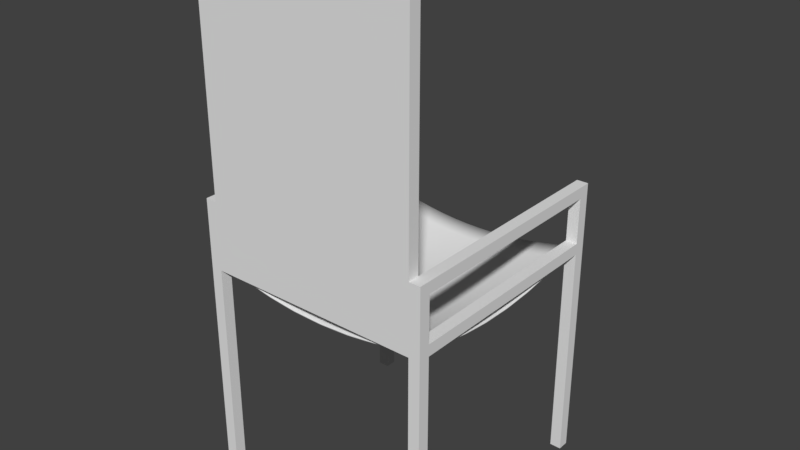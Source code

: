 # Source: simplyachair.blend  (saved by Blender 2.77.0; exported with 4.5.12 LTS)
import bpy
from mathutils import Matrix  # noqa: F401  (used for matrix-valued properties, if any)

bpy.ops.wm.read_factory_settings(use_empty=True)
scene = bpy.context.scene
scene.name = 'Scene'

# ---- collections
col_collection_1 = bpy.data.collections.new('Collection 1'); scene.collection.children.link(col_collection_1)

# ---- world
world_world = bpy.data.worlds.new('World'); scene.world = world_world
world_world.color = (0.05088, 0.05088, 0.05088)
world_world.use_sun_shadow = False
world_world.sun_shadow_jitter_overblur = 0.0
world_world.cycles.sampling_method = 'MANUAL'

# ---- meshes
me_mesh = bpy.data.meshes.new('Mesh')
me_mesh.from_pydata([(-1.0, -1.0, 1.5), (-0.8667, -1.0, 1.461), (-0.7333, -1.0, 1.429), (-0.6, -1.0, 1.402), (-0.4667, -1.0, 1.38), (-0.3333, -1.0, 1.363), (-0.2, -1.0, 1.352), (-0.06667, -1.0, 1.347), (0.06667, -1.0, 1.347), (0.2, -1.0, 1.352), (0.3333, -1.0, 1.363), (0.4667, -1.0, 1.38), (0.6, -1.0, 1.402), (0.7333, -1.0, 1.429), (0.8667, -1.0, 1.461), (1.0, -1.0, 1.5), (-1.0, -0.8667, 1.461), (-0.8667, -0.8667, 1.422), (-0.7333, -0.8667, 1.388), (-0.6, -0.8667, 1.36), (-0.4667, -0.8667, 1.337), (-0.3333, -0.8667, 1.32), (-0.2, -0.8667, 1.309), (-0.06667, -0.8667, 1.303), (0.06667, -0.8667, 1.303), (0.2, -0.8667, 1.309), (0.3333, -0.8667, 1.32), (0.4667, -0.8667, 1.337), (0.6, -0.8667, 1.36), (0.7333, -0.8667, 1.388), (0.8667, -0.8667, 1.422), (1.0, -0.8667, 1.461), (-1.0, -0.7333, 1.429), (-0.8667, -0.7333, 1.388), (-0.7333, -0.7333, 1.353), (-0.6, -0.7333, 1.324), (-0.4667, -0.7333, 1.301), (-0.3333, -0.7333, 1.283), (-0.2, -0.7333, 1.271), (-0.06667, -0.7333, 1.266), (0.06667, -0.7333, 1.266), (0.2, -0.7333, 1.271), (0.3333, -0.7333, 1.283), (0.4667, -0.7333, 1.301), (0.6, -0.7333, 1.324), (0.7333, -0.7333, 1.353), (0.8667, -0.7333, 1.388), (1.0, -0.7333, 1.429), (-1.0, -0.6, 1.402), (-0.8667, -0.6, 1.36), (-0.7333, -0.6, 1.324), (-0.6, -0.6, 1.294), (-0.4667, -0.6, 1.27), (-0.3333, -0.6, 1.252), (-0.2, -0.6, 1.24), (-0.06667, -0.6, 1.234), (0.06667, -0.6, 1.234), (0.2, -0.6, 1.24), (0.3333, -0.6, 1.252), (0.4667, -0.6, 1.27), (0.6, -0.6, 1.294), (0.7333, -0.6, 1.324), (0.8667, -0.6, 1.36), (1.0, -0.6, 1.402), (-1.0, -0.4667, 1.38), (-0.8667, -0.4667, 1.337), (-0.7333, -0.4667, 1.301), (-0.6, -0.4667, 1.27), (-0.4667, -0.4667, 1.246), (-0.3333, -0.4667, 1.228), (-0.2, -0.4667, 1.215), (-0.06667, -0.4667, 1.209), (0.06667, -0.4667, 1.209), (0.2, -0.4667, 1.215), (0.3333, -0.4667, 1.228), (0.4667, -0.4667, 1.246), (0.6, -0.4667, 1.27), (0.7333, -0.4667, 1.301), (0.8667, -0.4667, 1.337), (1.0, -0.4667, 1.38), (-1.0, -0.3333, 1.363), (-0.8667, -0.3333, 1.32), (-0.7333, -0.3333, 1.283), (-0.6, -0.3333, 1.252), (-0.4667, -0.3333, 1.228), (-0.3333, -0.3333, 1.209), (-0.2, -0.3333, 1.197), (-0.06667, -0.3333, 1.19), (0.06667, -0.3333, 1.19), (0.2, -0.3333, 1.197), (0.3333, -0.3333, 1.209), (0.4667, -0.3333, 1.228), (0.6, -0.3333, 1.252), (0.7333, -0.3333, 1.283), (0.8667, -0.3333, 1.32), (1.0, -0.3333, 1.363), (-1.0, -0.2, 1.352), (-0.8667, -0.2, 1.309), (-0.7333, -0.2, 1.271), (-0.6, -0.2, 1.24), (-0.4667, -0.2, 1.215), (-0.3333, -0.2, 1.197), (-0.2, -0.2, 1.184), (-0.06667, -0.2, 1.178), (0.06667, -0.2, 1.178), (0.2, -0.2, 1.184), (0.3333, -0.2, 1.197), (0.4667, -0.2, 1.215), (0.6, -0.2, 1.24), (0.7333, -0.2, 1.271), (0.8667, -0.2, 1.309), (1.0, -0.2, 1.352), (-1.0, -0.06667, 1.347), (-0.8667, -0.06667, 1.303), (-0.7333, -0.06667, 1.266), (-0.6, -0.06667, 1.234), (-0.4667, -0.06667, 1.209), (-0.3333, -0.06667, 1.19), (-0.2, -0.06667, 1.178), (-0.06667, -0.06667, 1.172), (0.06667, -0.06667, 1.172), (0.2, -0.06667, 1.178), (0.3333, -0.06667, 1.19), (0.4667, -0.06667, 1.209), (0.6, -0.06667, 1.234), (0.7333, -0.06667, 1.266), (0.8667, -0.06667, 1.303), (1.0, -0.06667, 1.347), (-1.0, 0.06667, 1.347), (-0.8667, 0.06667, 1.303), (-0.7333, 0.06667, 1.266), (-0.6, 0.06667, 1.234), (-0.4667, 0.06667, 1.209), (-0.3333, 0.06667, 1.19), (-0.2, 0.06667, 1.178), (-0.06667, 0.06667, 1.172), (0.06667, 0.06667, 1.172), (0.2, 0.06667, 1.178), (0.3333, 0.06667, 1.19), (0.4667, 0.06667, 1.209), (0.6, 0.06667, 1.234), (0.7333, 0.06667, 1.266), (0.8667, 0.06667, 1.303), (1.0, 0.06667, 1.347), (-1.0, 0.2, 1.352), (-0.8667, 0.2, 1.309), (-0.7333, 0.2, 1.271), (-0.6, 0.2, 1.24), (-0.4667, 0.2, 1.215), (-0.3333, 0.2, 1.197), (-0.2, 0.2, 1.184), (-0.06667, 0.2, 1.178), (0.06667, 0.2, 1.178), (0.2, 0.2, 1.184), (0.3333, 0.2, 1.197), (0.4667, 0.2, 1.215), (0.6, 0.2, 1.24), (0.7333, 0.2, 1.271), (0.8667, 0.2, 1.309), (1.0, 0.2, 1.352), (-1.0, 0.3333, 1.363), (-0.8667, 0.3333, 1.32), (-0.7333, 0.3333, 1.283), (-0.6, 0.3333, 1.252), (-0.4667, 0.3333, 1.228), (-0.3333, 0.3333, 1.209), (-0.2, 0.3333, 1.197), (-0.06667, 0.3333, 1.19), (0.06667, 0.3333, 1.19), (0.2, 0.3333, 1.197), (0.3333, 0.3333, 1.209), (0.4667, 0.3333, 1.228), (0.6, 0.3333, 1.252), (0.7333, 0.3333, 1.283), (0.8667, 0.3333, 1.32), (1.0, 0.3333, 1.363), (-1.0, 0.4667, 1.38), (-0.8667, 0.4667, 1.337), (-0.7333, 0.4667, 1.301), (-0.6, 0.4667, 1.27), (-0.4667, 0.4667, 1.246), (-0.3333, 0.4667, 1.228), (-0.2, 0.4667, 1.215), (-0.06667, 0.4667, 1.209), (0.06667, 0.4667, 1.209), (0.2, 0.4667, 1.215), (0.3333, 0.4667, 1.228), (0.4667, 0.4667, 1.246), (0.6, 0.4667, 1.27), (0.7333, 0.4667, 1.301), (0.8667, 0.4667, 1.337), (1.0, 0.4667, 1.38), (-1.0, 0.6, 1.402), (-0.8667, 0.6, 1.36), (-0.7333, 0.6, 1.324), (-0.6, 0.6, 1.294), (-0.4667, 0.6, 1.27), (-0.3333, 0.6, 1.252), (-0.2, 0.6, 1.24), (-0.06667, 0.6, 1.234), (0.06667, 0.6, 1.234), (0.2, 0.6, 1.24), (0.3333, 0.6, 1.252), (0.4667, 0.6, 1.27), (0.6, 0.6, 1.294), (0.7333, 0.6, 1.324), (0.8667, 0.6, 1.36), (1.0, 0.6, 1.402), (-1.0, 0.7333, 1.429), (-0.8667, 0.7333, 1.388), (-0.7333, 0.7333, 1.353), (-0.6, 0.7333, 1.324), (-0.4667, 0.7333, 1.301), (-0.3333, 0.7333, 1.283), (-0.2, 0.7333, 1.271), (-0.06667, 0.7333, 1.266), (0.06667, 0.7333, 1.266), (0.2, 0.7333, 1.271), (0.3333, 0.7333, 1.283), (0.4667, 0.7333, 1.301), (0.6, 0.7333, 1.324), (0.7333, 0.7333, 1.353), (0.8667, 0.7333, 1.388), (1.0, 0.7333, 1.429), (-1.0, 0.8667, 1.461), (-0.8667, 0.8667, 1.422), (-0.7333, 0.8667, 1.388), (-0.6, 0.8667, 1.36), (-0.4667, 0.8667, 1.337), (-0.3333, 0.8667, 1.32), (-0.2, 0.8667, 1.309), (-0.06667, 0.8667, 1.303), (0.06667, 0.8667, 1.303), (0.2, 0.8667, 1.309), (0.3333, 0.8667, 1.32), (0.4667, 0.8667, 1.337), (0.6, 0.8667, 1.36), (0.7333, 0.8667, 1.388), (0.8667, 0.8667, 1.422), (1.0, 0.8667, 1.461), (-1.0, 1.0, 1.5), (-0.8667, 1.0, 1.461), (-0.7333, 1.0, 1.429), (-0.6, 1.0, 1.402), (-0.4667, 1.0, 1.38), (-0.3333, 1.0, 1.363), (-0.2, 1.0, 1.352), (-0.06667, 1.0, 1.347), (0.06667, 1.0, 1.347), (0.2, 1.0, 1.352), (0.3333, 1.0, 1.363), (0.4667, 1.0, 1.38), (0.6, 1.0, 1.402), (0.7333, 1.0, 1.429), (0.8667, 1.0, 1.461), (1.0, 1.0, 1.5), (0.95, -0.95, 1.45), (0.95, -0.95, 1.55), (0.95, 0.95, 1.45), (0.95, 0.95, 1.55), (1.05, -0.95, 1.45), (1.05, -0.95, 1.55), (1.05, 0.95, 1.45), (1.05, 0.95, 1.55), (-1.05, -0.95, 1.45), (-1.05, -0.95, 1.55), (-1.05, 0.95, 1.45), (-1.05, 0.95, 1.55), (-0.95, -0.95, 1.45), (-0.95, -0.95, 1.55), (-0.95, 0.95, 1.45), (-0.95, 0.95, 1.55), (0.95, -1.05, 1.45), (0.95, -1.05, 4.0), (-0.95, -1.05, 1.45), (-0.95, -1.05, 4.0), (0.95, -0.95, 1.45), (0.95, -0.95, 4.0), (-0.95, -0.95, 1.45), (-0.95, -0.95, 4.0), (0.95, -1.05, -0.5), (1.05, -1.05, -0.5), (0.95, -1.05, 1.95), (1.05, -1.05, 1.95), (0.95, -0.95, -0.5), (1.05, -0.95, -0.5), (0.95, -0.95, 1.95), (1.05, -0.95, 1.95), (-1.05, -1.05, -0.5), (-0.95, -1.05, -0.5), (-1.05, -0.95, -0.5), (-0.95, -0.95, -0.5), (-1.05, 0.95, -0.5), (-0.95, 0.95, -0.5), (-1.05, 0.95, 1.95), (-0.95, 0.95, 1.95), (-1.05, 1.05, -0.5), (-0.95, 1.05, -0.5), (-0.95, 1.05, 1.95), (0.95, 0.95, -0.5), (1.05, 0.95, -0.5), (0.95, 0.95, 1.95), (1.05, 0.95, 1.95), (0.95, 1.05, -0.5), (1.05, 1.05, -0.5), (1.05, 1.05, 1.95), (-1.05, -1.05, 1.95), (-1.05, -1.05, 2.05), (-1.05, 1.05, 1.95), (-1.05, 1.05, 2.05), (-0.95, -1.05, 1.95), (-0.95, -1.05, 2.05), (-0.95, 1.05, 2.05), (0.95, -1.05, 2.05), (0.95, 1.05, 1.95), (0.95, 1.05, 2.05), (1.05, -1.05, 2.05), (1.05, 1.05, 2.05), (-1.0, -1.0, 1.49), (-0.8667, -1.0, 1.451), (-0.7333, -1.0, 1.419), (-0.6, -1.0, 1.392), (-0.4667, -1.0, 1.37), (-0.3333, -1.0, 1.353), (-0.2, -1.0, 1.342), (-0.06667, -1.0, 1.337), (0.06667, -1.0, 1.337), (0.2, -1.0, 1.342), (0.3333, -1.0, 1.353), (0.4667, -1.0, 1.37), (0.6, -1.0, 1.392), (0.7333, -1.0, 1.419), (0.8667, -1.0, 1.451), (1.0, -1.0, 1.49), (-1.0, -0.8667, 1.451), (-0.8667, -0.8667, 1.412), (-0.7333, -0.8667, 1.378), (-0.6, -0.8667, 1.35), (-0.4667, -0.8667, 1.327), (-0.3333, -0.8667, 1.31), (-0.2, -0.8667, 1.299), (-0.06667, -0.8667, 1.293), (0.06667, -0.8667, 1.293), (0.2, -0.8667, 1.299), (0.3333, -0.8667, 1.31), (0.4667, -0.8667, 1.327), (0.6, -0.8667, 1.35), (0.7333, -0.8667, 1.378), (0.8667, -0.8667, 1.412), (1.0, -0.8667, 1.451), (-1.0, -0.7333, 1.419), (-0.8667, -0.7333, 1.378), (-0.7333, -0.7333, 1.343), (-0.6, -0.7333, 1.314), (-0.4667, -0.7333, 1.291), (-0.3333, -0.7333, 1.273), (-0.2, -0.7333, 1.261), (-0.06667, -0.7333, 1.256), (0.06667, -0.7333, 1.256), (0.2, -0.7333, 1.261), (0.3333, -0.7333, 1.273), (0.4667, -0.7333, 1.291), (0.6, -0.7333, 1.314), (0.7333, -0.7333, 1.343), (0.8667, -0.7333, 1.378), (1.0, -0.7333, 1.419), (-1.0, -0.6, 1.392), (-0.8667, -0.6, 1.35), (-0.7333, -0.6, 1.314), (-0.6, -0.6, 1.284), (-0.4667, -0.6, 1.26), (-0.3333, -0.6, 1.242), (-0.2, -0.6, 1.23), (-0.06667, -0.6, 1.224), (0.06667, -0.6, 1.224), (0.2, -0.6, 1.23), (0.3333, -0.6, 1.242), (0.4667, -0.6, 1.26), (0.6, -0.6, 1.284), (0.7333, -0.6, 1.314), (0.8667, -0.6, 1.35), (1.0, -0.6, 1.392), (-1.0, -0.4667, 1.37), (-0.8667, -0.4667, 1.327), (-0.7333, -0.4667, 1.291), (-0.6, -0.4667, 1.26), (-0.4667, -0.4667, 1.236), (-0.3333, -0.4667, 1.218), (-0.2, -0.4667, 1.205), (-0.06667, -0.4667, 1.199), (0.06667, -0.4667, 1.199), (0.2, -0.4667, 1.205), (0.3333, -0.4667, 1.218), (0.4667, -0.4667, 1.236), (0.6, -0.4667, 1.26), (0.7333, -0.4667, 1.291), (0.8667, -0.4667, 1.327), (1.0, -0.4667, 1.37), (-1.0, -0.3333, 1.353), (-0.8667, -0.3333, 1.31), (-0.7333, -0.3333, 1.273), (-0.6, -0.3333, 1.242), (-0.4667, -0.3333, 1.218), (-0.3333, -0.3333, 1.199), (-0.2, -0.3333, 1.187), (-0.06667, -0.3333, 1.18), (0.06667, -0.3333, 1.18), (0.2, -0.3333, 1.187), (0.3333, -0.3333, 1.199), (0.4667, -0.3333, 1.218), (0.6, -0.3333, 1.242), (0.7333, -0.3333, 1.273), (0.8667, -0.3333, 1.31), (1.0, -0.3333, 1.353), (-1.0, -0.2, 1.342), (-0.8667, -0.2, 1.299), (-0.7333, -0.2, 1.261), (-0.6, -0.2, 1.23), (-0.4667, -0.2, 1.205), (-0.3333, -0.2, 1.187), (-0.2, -0.2, 1.174), (-0.06667, -0.2, 1.168), (0.06667, -0.2, 1.168), (0.2, -0.2, 1.174), (0.3333, -0.2, 1.187), (0.4667, -0.2, 1.205), (0.6, -0.2, 1.23), (0.7333, -0.2, 1.261), (0.8667, -0.2, 1.299), (1.0, -0.2, 1.342), (-1.0, -0.06667, 1.337), (-0.8667, -0.06667, 1.293), (-0.7333, -0.06667, 1.256), (-0.6, -0.06667, 1.224), (-0.4667, -0.06667, 1.199), (-0.3333, -0.06667, 1.18), (-0.2, -0.06667, 1.168), (-0.06667, -0.06667, 1.162), (0.06667, -0.06667, 1.162), (0.2, -0.06667, 1.168), (0.3333, -0.06667, 1.18), (0.4667, -0.06667, 1.199), (0.6, -0.06667, 1.224), (0.7333, -0.06667, 1.256), (0.8667, -0.06667, 1.293), (1.0, -0.06667, 1.337), (-1.0, 0.06667, 1.337), (-0.8667, 0.06667, 1.293), (-0.7333, 0.06667, 1.256), (-0.6, 0.06667, 1.224), (-0.4667, 0.06667, 1.199), (-0.3333, 0.06667, 1.18), (-0.2, 0.06667, 1.168), (-0.06667, 0.06667, 1.162), (0.06667, 0.06667, 1.162), (0.2, 0.06667, 1.168), (0.3333, 0.06667, 1.18), (0.4667, 0.06667, 1.199), (0.6, 0.06667, 1.224), (0.7333, 0.06667, 1.256), (0.8667, 0.06667, 1.293), (1.0, 0.06667, 1.337), (-1.0, 0.2, 1.342), (-0.8667, 0.2, 1.299), (-0.7333, 0.2, 1.261), (-0.6, 0.2, 1.23), (-0.4667, 0.2, 1.205), (-0.3333, 0.2, 1.187), (-0.2, 0.2, 1.174), (-0.06667, 0.2, 1.168), (0.06667, 0.2, 1.168), (0.2, 0.2, 1.174), (0.3333, 0.2, 1.187), (0.4667, 0.2, 1.205), (0.6, 0.2, 1.23), (0.7333, 0.2, 1.261), (0.8667, 0.2, 1.299), (1.0, 0.2, 1.342), (-1.0, 0.3333, 1.353), (-0.8667, 0.3333, 1.31), (-0.7333, 0.3333, 1.273), (-0.6, 0.3333, 1.242), (-0.4667, 0.3333, 1.218), (-0.3333, 0.3333, 1.199), (-0.2, 0.3333, 1.187), (-0.06667, 0.3333, 1.18), (0.06667, 0.3333, 1.18), (0.2, 0.3333, 1.187), (0.3333, 0.3333, 1.199), (0.4667, 0.3333, 1.218), (0.6, 0.3333, 1.242), (0.7333, 0.3333, 1.273), (0.8667, 0.3333, 1.31), (1.0, 0.3333, 1.353), (-1.0, 0.4667, 1.37), (-0.8667, 0.4667, 1.327), (-0.7333, 0.4667, 1.291), (-0.6, 0.4667, 1.26), (-0.4667, 0.4667, 1.236), (-0.3333, 0.4667, 1.218), (-0.2, 0.4667, 1.205), (-0.06667, 0.4667, 1.199), (0.06667, 0.4667, 1.199), (0.2, 0.4667, 1.205), (0.3333, 0.4667, 1.218), (0.4667, 0.4667, 1.236), (0.6, 0.4667, 1.26), (0.7333, 0.4667, 1.291), (0.8667, 0.4667, 1.327), (1.0, 0.4667, 1.37), (-1.0, 0.6, 1.392), (-0.8667, 0.6, 1.35), (-0.7333, 0.6, 1.314), (-0.6, 0.6, 1.284), (-0.4667, 0.6, 1.26), (-0.3333, 0.6, 1.242), (-0.2, 0.6, 1.23), (-0.06667, 0.6, 1.224), (0.06667, 0.6, 1.224), (0.2, 0.6, 1.23), (0.3333, 0.6, 1.242), (0.4667, 0.6, 1.26), (0.6, 0.6, 1.284), (0.7333, 0.6, 1.314), (0.8667, 0.6, 1.35), (1.0, 0.6, 1.392), (-1.0, 0.7333, 1.419), (-0.8667, 0.7333, 1.378), (-0.7333, 0.7333, 1.343), (-0.6, 0.7333, 1.314), (-0.4667, 0.7333, 1.291), (-0.3333, 0.7333, 1.273), (-0.2, 0.7333, 1.261), (-0.06667, 0.7333, 1.256), (0.06667, 0.7333, 1.256), (0.2, 0.7333, 1.261), (0.3333, 0.7333, 1.273), (0.4667, 0.7333, 1.291), (0.6, 0.7333, 1.314), (0.7333, 0.7333, 1.343), (0.8667, 0.7333, 1.378), (1.0, 0.7333, 1.419), (-1.0, 0.8667, 1.451), (-0.8667, 0.8667, 1.412), (-0.7333, 0.8667, 1.378), (-0.6, 0.8667, 1.35), (-0.4667, 0.8667, 1.327), (-0.3333, 0.8667, 1.31), (-0.2, 0.8667, 1.299), (-0.06667, 0.8667, 1.293), (0.06667, 0.8667, 1.293), (0.2, 0.8667, 1.299), (0.3333, 0.8667, 1.31), (0.4667, 0.8667, 1.327), (0.6, 0.8667, 1.35), (0.7333, 0.8667, 1.378), (0.8667, 0.8667, 1.412), (1.0, 0.8667, 1.451), (-1.0, 1.0, 1.49), (-0.8667, 1.0, 1.451), (-0.7333, 1.0, 1.419), (-0.6, 1.0, 1.392), (-0.4667, 1.0, 1.37), (-0.3333, 1.0, 1.353), (-0.2, 1.0, 1.342), (-0.06667, 1.0, 1.337), (0.06667, 1.0, 1.337), (0.2, 1.0, 1.342), (0.3333, 1.0, 1.353), (0.4667, 1.0, 1.37), (0.6, 1.0, 1.392), (0.7333, 1.0, 1.419), (0.8667, 1.0, 1.451), (1.0, 1.0, 1.49), (-0.95, -0.95, 1.95), (-1.05, -0.95, 1.95)], [], [(1, 17, 16, 0), (2, 18, 17, 1), (3, 19, 18, 2), (4, 20, 19, 3), (5, 21, 20, 4), (6, 22, 21, 5), (7, 23, 22, 6), (8, 24, 23, 7), (9, 25, 24, 8), (10, 26, 25, 9), (11, 27, 26, 10), (12, 28, 27, 11), (13, 29, 28, 12), (14, 30, 29, 13), (15, 31, 30, 14), (17, 33, 32, 16), (18, 34, 33, 17), (19, 35, 34, 18), (20, 36, 35, 19), (21, 37, 36, 20), (22, 38, 37, 21), (23, 39, 38, 22), (24, 40, 39, 23), (25, 41, 40, 24), (26, 42, 41, 25), (27, 43, 42, 26), (28, 44, 43, 27), (29, 45, 44, 28), (30, 46, 45, 29), (31, 47, 46, 30), (33, 49, 48, 32), (34, 50, 49, 33), (35, 51, 50, 34), (36, 52, 51, 35), (37, 53, 52, 36), (38, 54, 53, 37), (39, 55, 54, 38), (40, 56, 55, 39), (41, 57, 56, 40), (42, 58, 57, 41), (43, 59, 58, 42), (44, 60, 59, 43), (45, 61, 60, 44), (46, 62, 61, 45), (47, 63, 62, 46), (49, 65, 64, 48), (50, 66, 65, 49), (51, 67, 66, 50), (52, 68, 67, 51), (53, 69, 68, 52), (54, 70, 69, 53), (55, 71, 70, 54), (56, 72, 71, 55), (57, 73, 72, 56), (58, 74, 73, 57), (59, 75, 74, 58), (60, 76, 75, 59), (61, 77, 76, 60), (62, 78, 77, 61), (63, 79, 78, 62), (65, 81, 80, 64), (66, 82, 81, 65), (67, 83, 82, 66), (68, 84, 83, 67), (69, 85, 84, 68), (70, 86, 85, 69), (71, 87, 86, 70), (72, 88, 87, 71), (73, 89, 88, 72), (74, 90, 89, 73), (75, 91, 90, 74), (76, 92, 91, 75), (77, 93, 92, 76), (78, 94, 93, 77), (79, 95, 94, 78), (81, 97, 96, 80), (82, 98, 97, 81), (83, 99, 98, 82), (84, 100, 99, 83), (85, 101, 100, 84), (86, 102, 101, 85), (87, 103, 102, 86), (88, 104, 103, 87), (89, 105, 104, 88), (90, 106, 105, 89), (91, 107, 106, 90), (92, 108, 107, 91), (93, 109, 108, 92), (94, 110, 109, 93), (95, 111, 110, 94), (97, 113, 112, 96), (98, 114, 113, 97), (99, 115, 114, 98), (100, 116, 115, 99), (101, 117, 116, 100), (102, 118, 117, 101), (103, 119, 118, 102), (104, 120, 119, 103), (105, 121, 120, 104), (106, 122, 121, 105), (107, 123, 122, 106), (108, 124, 123, 107), (109, 125, 124, 108), (110, 126, 125, 109), (111, 127, 126, 110), (113, 129, 128, 112), (114, 130, 129, 113), (115, 131, 130, 114), (116, 132, 131, 115), (117, 133, 132, 116), (118, 134, 133, 117), (119, 135, 134, 118), (120, 136, 135, 119), (121, 137, 136, 120), (122, 138, 137, 121), (123, 139, 138, 122), (124, 140, 139, 123), (125, 141, 140, 124), (126, 142, 141, 125), (127, 143, 142, 126), (129, 145, 144, 128), (130, 146, 145, 129), (131, 147, 146, 130), (132, 148, 147, 131), (133, 149, 148, 132), (134, 150, 149, 133), (135, 151, 150, 134), (136, 152, 151, 135), (137, 153, 152, 136), (138, 154, 153, 137), (139, 155, 154, 138), (140, 156, 155, 139), (141, 157, 156, 140), (142, 158, 157, 141), (143, 159, 158, 142), (145, 161, 160, 144), (146, 162, 161, 145), (147, 163, 162, 146), (148, 164, 163, 147), (149, 165, 164, 148), (150, 166, 165, 149), (151, 167, 166, 150), (152, 168, 167, 151), (153, 169, 168, 152), (154, 170, 169, 153), (155, 171, 170, 154), (156, 172, 171, 155), (157, 173, 172, 156), (158, 174, 173, 157), (159, 175, 174, 158), (161, 177, 176, 160), (162, 178, 177, 161), (163, 179, 178, 162), (164, 180, 179, 163), (165, 181, 180, 164), (166, 182, 181, 165), (167, 183, 182, 166), (168, 184, 183, 167), (169, 185, 184, 168), (170, 186, 185, 169), (171, 187, 186, 170), (172, 188, 187, 171), (173, 189, 188, 172), (174, 190, 189, 173), (175, 191, 190, 174), (177, 193, 192, 176), (178, 194, 193, 177), (179, 195, 194, 178), (180, 196, 195, 179), (181, 197, 196, 180), (182, 198, 197, 181), (183, 199, 198, 182), (184, 200, 199, 183), (185, 201, 200, 184), (186, 202, 201, 185), (187, 203, 202, 186), (188, 204, 203, 187), (189, 205, 204, 188), (190, 206, 205, 189), (191, 207, 206, 190), (193, 209, 208, 192), (194, 210, 209, 193), (195, 211, 210, 194), (196, 212, 211, 195), (197, 213, 212, 196), (198, 214, 213, 197), (199, 215, 214, 198), (200, 216, 215, 199), (201, 217, 216, 200), (202, 218, 217, 201), (203, 219, 218, 202), (204, 220, 219, 203), (205, 221, 220, 204), (206, 222, 221, 205), (207, 223, 222, 206), (209, 225, 224, 208), (210, 226, 225, 209), (211, 227, 226, 210), (212, 228, 227, 211), (213, 229, 228, 212), (214, 230, 229, 213), (215, 231, 230, 214), (216, 232, 231, 215), (217, 233, 232, 216), (218, 234, 233, 217), (219, 235, 234, 218), (220, 236, 235, 219), (221, 237, 236, 220), (222, 238, 237, 221), (223, 239, 238, 222), (225, 241, 240, 224), (226, 242, 241, 225), (227, 243, 242, 226), (228, 244, 243, 227), (229, 245, 244, 228), (230, 246, 245, 229), (231, 247, 246, 230), (232, 248, 247, 231), (233, 249, 248, 232), (234, 250, 249, 233), (235, 251, 250, 234), (236, 252, 251, 235), (237, 253, 252, 236), (238, 254, 253, 237), (239, 255, 254, 238), (257, 259, 258, 256), (259, 263, 262, 258), (263, 261, 260, 262), (256, 258, 262, 260), (261, 263, 259, 257), (265, 267, 266, 264), (267, 271, 270, 266), (271, 269, 268, 270), (269, 265, 264, 268), (264, 266, 270, 268), (269, 271, 267, 265), (273, 275, 274, 272), (275, 279, 278, 274), (279, 277, 276, 278), (277, 273, 272, 276), (272, 274, 278, 276), (277, 279, 275, 273), (281, 283, 282, 272, 280), (287, 285, 284, 276, 286), (285, 281, 280, 284), (280, 272, 282, 286, 276, 284), (285, 287, 283, 281), (289, 274, 310, 306, 288), (574, 278, 291, 290, 575), (291, 289, 288, 290), (288, 306, 575, 290), (291, 278, 574, 310, 274, 289), (293, 295, 294, 292), (295, 298, 308, 294), (298, 297, 296, 308), (297, 293, 292, 296), (292, 294, 308, 296), (297, 298, 295, 293), (300, 302, 301, 299), (302, 305, 314, 301), (305, 304, 303, 314), (304, 300, 299, 303), (299, 301, 314, 303), (304, 305, 302, 300), (307, 309, 308, 294, 575, 306), (309, 312, 298, 308), (312, 311, 310, 574, 295, 298), (306, 310, 311, 307), (311, 312, 309, 307), (313, 315, 314, 282), (315, 317, 305, 314), (317, 316, 283, 287, 302, 305), (316, 313, 282, 283), (282, 314, 305, 302, 287, 283), (316, 317, 315, 313), (319, 318, 334, 335), (320, 319, 335, 336), (321, 320, 336, 337), (322, 321, 337, 338), (323, 322, 338, 339), (324, 323, 339, 340), (325, 324, 340, 341), (326, 325, 341, 342), (327, 326, 342, 343), (328, 327, 343, 344), (329, 328, 344, 345), (330, 329, 345, 346), (331, 330, 346, 347), (332, 331, 347, 348), (333, 332, 348, 349), (335, 334, 350, 351), (336, 335, 351, 352), (337, 336, 352, 353), (338, 337, 353, 354), (339, 338, 354, 355), (340, 339, 355, 356), (341, 340, 356, 357), (342, 341, 357, 358), (343, 342, 358, 359), (344, 343, 359, 360), (345, 344, 360, 361), (346, 345, 361, 362), (347, 346, 362, 363), (348, 347, 363, 364), (349, 348, 364, 365), (351, 350, 366, 367), (352, 351, 367, 368), (353, 352, 368, 369), (354, 353, 369, 370), (355, 354, 370, 371), (356, 355, 371, 372), (357, 356, 372, 373), (358, 357, 373, 374), (359, 358, 374, 375), (360, 359, 375, 376), (361, 360, 376, 377), (362, 361, 377, 378), (363, 362, 378, 379), (364, 363, 379, 380), (365, 364, 380, 381), (367, 366, 382, 383), (368, 367, 383, 384), (369, 368, 384, 385), (370, 369, 385, 386), (371, 370, 386, 387), (372, 371, 387, 388), (373, 372, 388, 389), (374, 373, 389, 390), (375, 374, 390, 391), (376, 375, 391, 392), (377, 376, 392, 393), (378, 377, 393, 394), (379, 378, 394, 395), (380, 379, 395, 396), (381, 380, 396, 397), (383, 382, 398, 399), (384, 383, 399, 400), (385, 384, 400, 401), (386, 385, 401, 402), (387, 386, 402, 403), (388, 387, 403, 404), (389, 388, 404, 405), (390, 389, 405, 406), (391, 390, 406, 407), (392, 391, 407, 408), (393, 392, 408, 409), (394, 393, 409, 410), (395, 394, 410, 411), (396, 395, 411, 412), (397, 396, 412, 413), (399, 398, 414, 415), (400, 399, 415, 416), (401, 400, 416, 417), (402, 401, 417, 418), (403, 402, 418, 419), (404, 403, 419, 420), (405, 404, 420, 421), (406, 405, 421, 422), (407, 406, 422, 423), (408, 407, 423, 424), (409, 408, 424, 425), (410, 409, 425, 426), (411, 410, 426, 427), (412, 411, 427, 428), (413, 412, 428, 429), (415, 414, 430, 431), (416, 415, 431, 432), (417, 416, 432, 433), (418, 417, 433, 434), (419, 418, 434, 435), (420, 419, 435, 436), (421, 420, 436, 437), (422, 421, 437, 438), (423, 422, 438, 439), (424, 423, 439, 440), (425, 424, 440, 441), (426, 425, 441, 442), (427, 426, 442, 443), (428, 427, 443, 444), (429, 428, 444, 445), (431, 430, 446, 447), (432, 431, 447, 448), (433, 432, 448, 449), (434, 433, 449, 450), (435, 434, 450, 451), (436, 435, 451, 452), (437, 436, 452, 453), (438, 437, 453, 454), (439, 438, 454, 455), (440, 439, 455, 456), (441, 440, 456, 457), (442, 441, 457, 458), (443, 442, 458, 459), (444, 443, 459, 460), (445, 444, 460, 461), (447, 446, 462, 463), (448, 447, 463, 464), (449, 448, 464, 465), (450, 449, 465, 466), (451, 450, 466, 467), (452, 451, 467, 468), (453, 452, 468, 469), (454, 453, 469, 470), (455, 454, 470, 471), (456, 455, 471, 472), (457, 456, 472, 473), (458, 457, 473, 474), (459, 458, 474, 475), (460, 459, 475, 476), (461, 460, 476, 477), (463, 462, 478, 479), (464, 463, 479, 480), (465, 464, 480, 481), (466, 465, 481, 482), (467, 466, 482, 483), (468, 467, 483, 484), (469, 468, 484, 485), (470, 469, 485, 486), (471, 470, 486, 487), (472, 471, 487, 488), (473, 472, 488, 489), (474, 473, 489, 490), (475, 474, 490, 491), (476, 475, 491, 492), (477, 476, 492, 493), (479, 478, 494, 495), (480, 479, 495, 496), (481, 480, 496, 497), (482, 481, 497, 498), (483, 482, 498, 499), (484, 483, 499, 500), (485, 484, 500, 501), (486, 485, 501, 502), (487, 486, 502, 503), (488, 487, 503, 504), (489, 488, 504, 505), (490, 489, 505, 506), (491, 490, 506, 507), (492, 491, 507, 508), (493, 492, 508, 509), (495, 494, 510, 511), (496, 495, 511, 512), (497, 496, 512, 513), (498, 497, 513, 514), (499, 498, 514, 515), (500, 499, 515, 516), (501, 500, 516, 517), (502, 501, 517, 518), (503, 502, 518, 519), (504, 503, 519, 520), (505, 504, 520, 521), (506, 505, 521, 522), (507, 506, 522, 523), (508, 507, 523, 524), (509, 508, 524, 525), (511, 510, 526, 527), (512, 511, 527, 528), (513, 512, 528, 529), (514, 513, 529, 530), (515, 514, 530, 531), (516, 515, 531, 532), (517, 516, 532, 533), (518, 517, 533, 534), (519, 518, 534, 535), (520, 519, 535, 536), (521, 520, 536, 537), (522, 521, 537, 538), (523, 522, 538, 539), (524, 523, 539, 540), (525, 524, 540, 541), (527, 526, 542, 543), (528, 527, 543, 544), (529, 528, 544, 545), (530, 529, 545, 546), (531, 530, 546, 547), (532, 531, 547, 548), (533, 532, 548, 549), (534, 533, 549, 550), (535, 534, 550, 551), (536, 535, 551, 552), (537, 536, 552, 553), (538, 537, 553, 554), (539, 538, 554, 555), (540, 539, 555, 556), (541, 540, 556, 557), (543, 542, 558, 559), (544, 543, 559, 560), (545, 544, 560, 561), (546, 545, 561, 562), (547, 546, 562, 563), (548, 547, 563, 564), (549, 548, 564, 565), (550, 549, 565, 566), (551, 550, 566, 567), (552, 551, 567, 568), (553, 552, 568, 569), (554, 553, 569, 570), (555, 554, 570, 571), (556, 555, 571, 572), (557, 556, 572, 573), (252, 253, 254, 255, 573, 572, 571, 570, 569, 568, 567, 566, 565, 564, 563, 562, 561, 560, 559, 558, 240, 241, 242, 243, 244, 245, 246, 247, 248, 249, 250, 251), (176, 192, 208, 224, 240, 558, 542, 526, 510, 494, 478, 462, 446, 430, 414, 398, 382, 366, 350, 334, 318, 0, 16, 32, 48, 64, 80, 96, 112, 128, 144, 160), (9, 8, 7, 6, 5, 4, 3, 2, 1, 0, 318, 319, 320, 321, 322, 323, 324, 325, 326, 327, 328, 329, 330, 331, 332, 333, 15, 14, 13, 12, 11, 10), (31, 15, 333, 349, 365, 381, 397, 413, 429, 445, 461, 477, 493, 509, 525, 541, 557, 573, 255, 239, 223, 207, 191, 175, 159, 143, 127, 111, 95, 79, 63, 47), (574, 575, 294, 308, 298, 295)])
me_mesh.polygons.foreach_set('use_smooth', [1, 1, 1, 1, 1, 1, 1, 1, 1, 1, 1, 1, 1, 1, 1, 1, 1, 1, 1, 1, 1, 1, 1, 1, 1, 1, 1, 1, 1, 1, 1, 1, 1, 1, 1, 1, 1, 1, 1, 1, 1, 1, 1, 1, 1, 1, 1, 1, 1, 1, 1, 1, 1, 1, 1, 1, 1, 1, 1, 1, 1, 1, 1, 1, 1, 1, 1, 1, 1, 1, 1, 1, 1, 1, 1, 1, 1, 1, 1, 1, 1, 1, 1, 1, 1, 1, 1, 1, 1, 1, 1, 1, 1, 1, 1, 1, 1, 1, 1, 1, 1, 1, 1, 1, 1, 1, 1, 1, 1, 1, 1, 1, 1, 1, 1, 1, 1, 1, 1, 1, 1, 1, 1, 1, 1, 1, 1, 1, 1, 1, 1, 1, 1, 1, 1, 1, 1, 1, 1, 1, 1, 1, 1, 1, 1, 1, 1, 1, 1, 1, 1, 1, 1, 1, 1, 1, 1, 1, 1, 1, 1, 1, 1, 1, 1, 1, 1, 1, 1, 1, 1, 1, 1, 1, 1, 1, 1, 1, 1, 1, 1, 1, 1, 1, 1, 1, 1, 1, 1, 1, 1, 1, 1, 1, 1, 1, 1, 1, 1, 1, 1, 1, 1, 1, 1, 1, 1, 1, 1, 1, 1, 1, 1, 1, 1, 1, 1, 1, 1, 1, 1, 1, 1, 1, 1, 0, 0, 0, 0, 0, 0, 0, 0, 0, 0, 0, 0, 0, 0, 0, 0, 0, 0, 0, 0, 0, 0, 0, 0, 0, 0, 0, 0, 0, 0, 0, 0, 0, 0, 0, 0, 0, 0, 0, 0, 0, 0, 0, 0, 0, 0, 0, 0, 0, 0, 1, 1, 1, 1, 1, 1, 1, 1, 1, 1, 1, 1, 1, 1, 1, 1, 1, 1, 1, 1, 1, 1, 1, 1, 1, 1, 1, 1, 1, 1, 1, 1, 1, 1, 1, 1, 1, 1, 1, 1, 1, 1, 1, 1, 1, 1, 1, 1, 1, 1, 1, 1, 1, 1, 1, 1, 1, 1, 1, 1, 1, 1, 1, 1, 1, 1, 1, 1, 1, 1, 1, 1, 1, 1, 1, 1, 1, 1, 1, 1, 1, 1, 1, 1, 1, 1, 1, 1, 1, 1, 1, 1, 1, 1, 1, 1, 1, 1, 1, 1, 1, 1, 1, 1, 1, 1, 1, 1, 1, 1, 1, 1, 1, 1, 1, 1, 1, 1, 1, 1, 1, 1, 1, 1, 1, 1, 1, 1, 1, 1, 1, 1, 1, 1, 1, 1, 1, 1, 1, 1, 1, 1, 1, 1, 1, 1, 1, 1, 1, 1, 1, 1, 1, 1, 1, 1, 1, 1, 1, 1, 1, 1, 1, 1, 1, 1, 1, 1, 1, 1, 1, 1, 1, 1, 1, 1, 1, 1, 1, 1, 1, 1, 1, 1, 1, 1, 1, 1, 1, 1, 1, 1, 1, 1, 1, 1, 1, 1, 1, 1, 1, 1, 1, 1, 1, 1, 1, 1, 1, 1, 1, 1, 1, 1, 1, 1, 1, 1, 1, 1, 1, 1, 1, 1, 1, 1, 1, 1, 1, 0])
_uv = me_mesh.uv_layers.new(name='UVMap')
_uv.uv.foreach_set('vector', [3.711e-08, 0.6851, 0.02075, 0.685, 0.02075, 0.7058, 1.855e-08, 0.7059, 1.855e-08, 0.6643, 0.02075, 0.6642, 0.02075, 0.685, 3.711e-08, 0.6851, 1.855e-08, 0.6435, 0.02075, 0.6434, 0.02075, 0.6642, 1.855e-08, 0.6643, 3.711e-08, 0.6228, 0.02075, 0.6226, 0.02075, 0.6434, 1.855e-08, 0.6435, 1.855e-08, 0.6021, 0.02075, 0.6019, 0.02075, 0.6226, 3.711e-08, 0.6228, 0.0, 0.5814, 0.02075, 0.5812, 0.02075, 0.6019, 1.855e-08, 0.6021, 2.783e-08, 0.5607, 0.02075, 0.5605, 0.02075, 0.5812, 0.0, 0.5814, 9.277e-09, 0.54, 0.02075, 0.5398, 0.02075, 0.5605, 2.783e-08, 0.5607, 0.0, 0.5194, 0.02075, 0.5192, 0.02075, 0.5398, 9.277e-09, 0.54, 9.277e-09, 0.4987, 0.02075, 0.4986, 0.02075, 0.5192, 0.0, 0.5194, 2.783e-08, 0.4781, 0.02075, 0.478, 0.02075, 0.4986, 9.277e-09, 0.4987, 1.855e-08, 0.4576, 0.02075, 0.4574, 0.02075, 0.478, 2.783e-08, 0.4781, 1.855e-08, 0.437, 0.02075, 0.4368, 0.02075, 0.4574, 1.855e-08, 0.4576, 3.711e-08, 0.4165, 0.02075, 0.4163, 0.02075, 0.4368, 1.855e-08, 0.437, 4.638e-08, 0.396, 0.02075, 0.3958, 0.02075, 0.4163, 3.711e-08, 0.4165, 0.02075, 0.685, 0.0415, 0.6848, 0.0415, 0.7057, 0.02075, 0.7058, 0.02075, 0.6642, 0.0415, 0.664, 0.0415, 0.6848, 0.02075, 0.685, 0.02075, 0.6434, 0.0415, 0.6432, 0.0415, 0.664, 0.02075, 0.6642, 0.02075, 0.6226, 0.0415, 0.6225, 0.0415, 0.6432, 0.02075, 0.6434, 0.02075, 0.6019, 0.0415, 0.6017, 0.0415, 0.6225, 0.02075, 0.6226, 0.02075, 0.5812, 0.0415, 0.581, 0.0415, 0.6017, 0.02075, 0.6019, 0.02075, 0.5605, 0.0415, 0.5603, 0.0415, 0.581, 0.02075, 0.5812, 0.02075, 0.5398, 0.0415, 0.5397, 0.0415, 0.5603, 0.02075, 0.5605, 0.02075, 0.5192, 0.0415, 0.519, 0.0415, 0.5397, 0.02075, 0.5398, 0.02075, 0.4986, 0.0415, 0.4984, 0.0415, 0.519, 0.02075, 0.5192, 0.02075, 0.478, 0.0415, 0.4778, 0.0415, 0.4984, 0.02075, 0.4986, 0.02075, 0.4574, 0.0415, 0.4573, 0.0415, 0.4778, 0.02075, 0.478, 0.02075, 0.4368, 0.0415, 0.4367, 0.0415, 0.4573, 0.02075, 0.4574, 0.02075, 0.4163, 0.0415, 0.4162, 0.0415, 0.4367, 0.02075, 0.4368, 0.02075, 0.3958, 0.0415, 0.3957, 0.0415, 0.4162, 0.02075, 0.4163, 0.0415, 0.6848, 0.06226, 0.6847, 0.06226, 0.7055, 0.0415, 0.7057, 0.0415, 0.664, 0.06226, 0.6639, 0.06226, 0.6847, 0.0415, 0.6848, 0.0415, 0.6432, 0.06226, 0.6431, 0.06226, 0.6639, 0.0415, 0.664, 0.0415, 0.6225, 0.06226, 0.6224, 0.06226, 0.6431, 0.0415, 0.6432, 0.0415, 0.6017, 0.06226, 0.6016, 0.06226, 0.6224, 0.0415, 0.6225, 0.0415, 0.581, 0.06226, 0.5809, 0.06226, 0.6016, 0.0415, 0.6017, 0.0415, 0.5603, 0.06226, 0.5602, 0.06226, 0.5809, 0.0415, 0.581, 0.0415, 0.5397, 0.06226, 0.5396, 0.06226, 0.5602, 0.0415, 0.5603, 0.0415, 0.519, 0.06226, 0.5189, 0.06226, 0.5396, 0.0415, 0.5397, 0.0415, 0.4984, 0.06226, 0.4983, 0.06226, 0.5189, 0.0415, 0.519, 0.0415, 0.4778, 0.06226, 0.4777, 0.06226, 0.4983, 0.0415, 0.4984, 0.0415, 0.4573, 0.06226, 0.4571, 0.06226, 0.4777, 0.0415, 0.4778, 0.0415, 0.4367, 0.06226, 0.4366, 0.06226, 0.4571, 0.0415, 0.4573, 0.0415, 0.4162, 0.06226, 0.4161, 0.06226, 0.4366, 0.0415, 0.4367, 0.0415, 0.3957, 0.06226, 0.3956, 0.06226, 0.4161, 0.0415, 0.4162, 0.06226, 0.6847, 0.08301, 0.6846, 0.08301, 0.7055, 0.06226, 0.7055, 0.06226, 0.6639, 0.08301, 0.6638, 0.08301, 0.6846, 0.06226, 0.6847, 0.06226, 0.6431, 0.08301, 0.643, 0.08301, 0.6638, 0.06226, 0.6639, 0.06226, 0.6224, 0.08301, 0.6223, 0.08301, 0.643, 0.06226, 0.6431, 0.06226, 0.6016, 0.08301, 0.6015, 0.08301, 0.6223, 0.06226, 0.6224, 0.06226, 0.5809, 0.08301, 0.5808, 0.08301, 0.6015, 0.06226, 0.6016, 0.06226, 0.5602, 0.08301, 0.5601, 0.08301, 0.5808, 0.06226, 0.5809, 0.06226, 0.5396, 0.08301, 0.5395, 0.08301, 0.5601, 0.06226, 0.5602, 0.06226, 0.5189, 0.08301, 0.5188, 0.08301, 0.5395, 0.06226, 0.5396, 0.06226, 0.4983, 0.08301, 0.4982, 0.08301, 0.5188, 0.06226, 0.5189, 0.06226, 0.4777, 0.08301, 0.4776, 0.08301, 0.4982, 0.06226, 0.4983, 0.06226, 0.4571, 0.08301, 0.457, 0.08301, 0.4776, 0.06226, 0.4777, 0.06226, 0.4366, 0.08301, 0.4365, 0.08301, 0.457, 0.06226, 0.4571, 0.06226, 0.4161, 0.08301, 0.416, 0.08301, 0.4365, 0.06226, 0.4366, 0.06226, 0.3956, 0.08301, 0.3955, 0.08301, 0.416, 0.06226, 0.4161, 0.08301, 0.6846, 0.1038, 0.6845, 0.1038, 0.7054, 0.08301, 0.7055, 0.08301, 0.6638, 0.1038, 0.6637, 0.1038, 0.6845, 0.08301, 0.6846, 0.08301, 0.643, 0.1038, 0.6429, 0.1038, 0.6637, 0.08301, 0.6638, 0.08301, 0.6223, 0.1038, 0.6222, 0.1038, 0.6429, 0.08301, 0.643, 0.08301, 0.6015, 0.1038, 0.6014, 0.1038, 0.6222, 0.08301, 0.6223, 0.08301, 0.5808, 0.1038, 0.5807, 0.1038, 0.6014, 0.08301, 0.6015, 0.08301, 0.5601, 0.1038, 0.56, 0.1038, 0.5807, 0.08301, 0.5808, 0.08301, 0.5395, 0.1038, 0.5394, 0.1038, 0.56, 0.08301, 0.5601, 0.08301, 0.5188, 0.1038, 0.5187, 0.1038, 0.5394, 0.08301, 0.5395, 0.08301, 0.4982, 0.1038, 0.4981, 0.1038, 0.5187, 0.08301, 0.5188, 0.08301, 0.4776, 0.1038, 0.4775, 0.1038, 0.4981, 0.08301, 0.4982, 0.08301, 0.457, 0.1038, 0.457, 0.1038, 0.4775, 0.08301, 0.4776, 0.08301, 0.4365, 0.1038, 0.4364, 0.1038, 0.457, 0.08301, 0.457, 0.08301, 0.416, 0.1038, 0.4159, 0.1038, 0.4364, 0.08301, 0.4365, 0.08301, 0.3955, 0.1038, 0.3954, 0.1038, 0.4159, 0.08301, 0.416, 0.1038, 0.6845, 0.1245, 0.6845, 0.1245, 0.7053, 0.1038, 0.7054, 0.1038, 0.6637, 0.1245, 0.6637, 0.1245, 0.6845, 0.1038, 0.6845, 0.1038, 0.6429, 0.1245, 0.6429, 0.1245, 0.6637, 0.1038, 0.6637, 0.1038, 0.6222, 0.1245, 0.6221, 0.1245, 0.6429, 0.1038, 0.6429, 0.1038, 0.6014, 0.1245, 0.6014, 0.1245, 0.6221, 0.1038, 0.6222, 0.1038, 0.5807, 0.1245, 0.5807, 0.1245, 0.6014, 0.1038, 0.6014, 0.1038, 0.56, 0.1245, 0.56, 0.1245, 0.5807, 0.1038, 0.5807, 0.1038, 0.5394, 0.1245, 0.5393, 0.1245, 0.56, 0.1038, 0.56, 0.1038, 0.5187, 0.1245, 0.5187, 0.1245, 0.5393, 0.1038, 0.5394, 0.1038, 0.4981, 0.1245, 0.4981, 0.1245, 0.5187, 0.1038, 0.5187, 0.1038, 0.4775, 0.1245, 0.4775, 0.1245, 0.4981, 0.1038, 0.4981, 0.1038, 0.457, 0.1245, 0.4569, 0.1245, 0.4775, 0.1038, 0.4775, 0.1038, 0.4364, 0.1245, 0.4364, 0.1245, 0.4569, 0.1038, 0.457, 0.1038, 0.4159, 0.1245, 0.4159, 0.1245, 0.4364, 0.1038, 0.4364, 0.1038, 0.3954, 0.1245, 0.3954, 0.1245, 0.4159, 0.1038, 0.4159, 0.1245, 0.6845, 0.1453, 0.6845, 0.1453, 0.7053, 0.1245, 0.7053, 0.1245, 0.6637, 0.1453, 0.6637, 0.1453, 0.6845, 0.1245, 0.6845, 0.1245, 0.6429, 0.1453, 0.6429, 0.1453, 0.6637, 0.1245, 0.6637, 0.1245, 0.6221, 0.1453, 0.6221, 0.1453, 0.6429, 0.1245, 0.6429, 0.1245, 0.6014, 0.1453, 0.6014, 0.1453, 0.6221, 0.1245, 0.6221, 0.1245, 0.5807, 0.1453, 0.5807, 0.1453, 0.6014, 0.1245, 0.6014, 0.1245, 0.56, 0.1453, 0.56, 0.1453, 0.5807, 0.1245, 0.5807, 0.1245, 0.5393, 0.1453, 0.5393, 0.1453, 0.56, 0.1245, 0.56, 0.1245, 0.5187, 0.1453, 0.5187, 0.1453, 0.5393, 0.1245, 0.5393, 0.1245, 0.4981, 0.1453, 0.498, 0.1453, 0.5187, 0.1245, 0.5187, 0.1245, 0.4775, 0.1453, 0.4775, 0.1453, 0.498, 0.1245, 0.4981, 0.1245, 0.4569, 0.1453, 0.4569, 0.1453, 0.4775, 0.1245, 0.4775, 0.1245, 0.4364, 0.1453, 0.4364, 0.1453, 0.4569, 0.1245, 0.4569, 0.1245, 0.4159, 0.1453, 0.4158, 0.1453, 0.4364, 0.1245, 0.4364, 0.1245, 0.3954, 0.1453, 0.3953, 0.1453, 0.4158, 0.1245, 0.4159, 0.1453, 0.6845, 0.166, 0.6845, 0.166, 0.7053, 0.1453, 0.7053, 0.1453, 0.6637, 0.166, 0.6637, 0.166, 0.6845, 0.1453, 0.6845, 0.1453, 0.6429, 0.166, 0.6429, 0.166, 0.6637, 0.1453, 0.6637, 0.1453, 0.6221, 0.166, 0.6221, 0.166, 0.6429, 0.1453, 0.6429, 0.1453, 0.6014, 0.166, 0.6014, 0.166, 0.6221, 0.1453, 0.6221, 0.1453, 0.5807, 0.166, 0.5807, 0.166, 0.6014, 0.1453, 0.6014, 0.1453, 0.56, 0.166, 0.56, 0.166, 0.5807, 0.1453, 0.5807, 0.1453, 0.5393, 0.166, 0.5393, 0.166, 0.56, 0.1453, 0.56, 0.1453, 0.5187, 0.166, 0.5187, 0.166, 0.5393, 0.1453, 0.5393, 0.1453, 0.498, 0.166, 0.498, 0.166, 0.5187, 0.1453, 0.5187, 0.1453, 0.4775, 0.166, 0.4775, 0.166, 0.498, 0.1453, 0.498, 0.1453, 0.4569, 0.166, 0.4569, 0.166, 0.4775, 0.1453, 0.4775, 0.1453, 0.4364, 0.166, 0.4364, 0.166, 0.4569, 0.1453, 0.4569, 0.1453, 0.4158, 0.166, 0.4158, 0.166, 0.4364, 0.1453, 0.4364, 0.1453, 0.3953, 0.166, 0.3953, 0.166, 0.4158, 0.1453, 0.4158, 0.166, 0.6845, 0.1868, 0.6845, 0.1868, 0.7053, 0.166, 0.7053, 0.166, 0.6637, 0.1868, 0.6637, 0.1868, 0.6845, 0.166, 0.6845, 0.166, 0.6429, 0.1868, 0.6429, 0.1868, 0.6637, 0.166, 0.6637, 0.166, 0.6221, 0.1868, 0.6221, 0.1868, 0.6429, 0.166, 0.6429, 0.166, 0.6014, 0.1868, 0.6014, 0.1868, 0.6221, 0.166, 0.6221, 0.166, 0.5807, 0.1868, 0.5807, 0.1868, 0.6014, 0.166, 0.6014, 0.166, 0.56, 0.1868, 0.56, 0.1868, 0.5807, 0.166, 0.5807, 0.166, 0.5393, 0.1868, 0.5393, 0.1868, 0.56, 0.166, 0.56, 0.166, 0.5187, 0.1868, 0.5187, 0.1868, 0.5393, 0.166, 0.5393, 0.166, 0.498, 0.1868, 0.4981, 0.1868, 0.5187, 0.166, 0.5187, 0.166, 0.4775, 0.1868, 0.4775, 0.1868, 0.4981, 0.166, 0.498, 0.166, 0.4569, 0.1868, 0.4569, 0.1868, 0.4775, 0.166, 0.4775, 0.166, 0.4364, 0.1868, 0.4364, 0.1868, 0.4569, 0.166, 0.4569, 0.166, 0.4158, 0.1868, 0.4159, 0.1868, 0.4364, 0.166, 0.4364, 0.166, 0.3953, 0.1868, 0.3954, 0.1868, 0.4159, 0.166, 0.4158, 0.1868, 0.6845, 0.2075, 0.6845, 0.2075, 0.7054, 0.1868, 0.7053, 0.1868, 0.6637, 0.2075, 0.6637, 0.2075, 0.6845, 0.1868, 0.6845, 0.1868, 0.6429, 0.2075, 0.6429, 0.2075, 0.6637, 0.1868, 0.6637, 0.1868, 0.6221, 0.2075, 0.6222, 0.2075, 0.6429, 0.1868, 0.6429, 0.1868, 0.6014, 0.2075, 0.6014, 0.2075, 0.6222, 0.1868, 0.6221, 0.1868, 0.5807, 0.2075, 0.5807, 0.2075, 0.6014, 0.1868, 0.6014, 0.1868, 0.56, 0.2075, 0.56, 0.2075, 0.5807, 0.1868, 0.5807, 0.1868, 0.5393, 0.2075, 0.5394, 0.2075, 0.56, 0.1868, 0.56, 0.1868, 0.5187, 0.2075, 0.5187, 0.2075, 0.5394, 0.1868, 0.5393, 0.1868, 0.4981, 0.2075, 0.4981, 0.2075, 0.5187, 0.1868, 0.5187, 0.1868, 0.4775, 0.2075, 0.4775, 0.2075, 0.4981, 0.1868, 0.4981, 0.1868, 0.4569, 0.2075, 0.457, 0.2075, 0.4775, 0.1868, 0.4775, 0.1868, 0.4364, 0.2075, 0.4364, 0.2075, 0.457, 0.1868, 0.4569, 0.1868, 0.4159, 0.2075, 0.4159, 0.2075, 0.4364, 0.1868, 0.4364, 0.1868, 0.3954, 0.2075, 0.3954, 0.2075, 0.4159, 0.1868, 0.4159, 0.2075, 0.6845, 0.2283, 0.6846, 0.2283, 0.7055, 0.2075, 0.7054, 0.2075, 0.6637, 0.2283, 0.6638, 0.2283, 0.6846, 0.2075, 0.6845, 0.2075, 0.6429, 0.2283, 0.643, 0.2283, 0.6638, 0.2075, 0.6637, 0.2075, 0.6222, 0.2283, 0.6223, 0.2283, 0.643, 0.2075, 0.6429, 0.2075, 0.6014, 0.2283, 0.6015, 0.2283, 0.6223, 0.2075, 0.6222, 0.2075, 0.5807, 0.2283, 0.5808, 0.2283, 0.6015, 0.2075, 0.6014, 0.2075, 0.56, 0.2283, 0.5601, 0.2283, 0.5808, 0.2075, 0.5807, 0.2075, 0.5394, 0.2283, 0.5395, 0.2283, 0.5601, 0.2075, 0.56, 0.2075, 0.5187, 0.2283, 0.5188, 0.2283, 0.5395, 0.2075, 0.5394, 0.2075, 0.4981, 0.2283, 0.4982, 0.2283, 0.5188, 0.2075, 0.5187, 0.2075, 0.4775, 0.2283, 0.4776, 0.2283, 0.4982, 0.2075, 0.4981, 0.2075, 0.457, 0.2283, 0.457, 0.2283, 0.4776, 0.2075, 0.4775, 0.2075, 0.4364, 0.2283, 0.4365, 0.2283, 0.457, 0.2075, 0.457, 0.2075, 0.4159, 0.2283, 0.416, 0.2283, 0.4365, 0.2075, 0.4364, 0.2075, 0.3954, 0.2283, 0.3955, 0.2283, 0.416, 0.2075, 0.4159, 0.2283, 0.6846, 0.249, 0.6847, 0.249, 0.7055, 0.2283, 0.7055, 0.2283, 0.6638, 0.249, 0.6639, 0.249, 0.6847, 0.2283, 0.6846, 0.2283, 0.643, 0.249, 0.6431, 0.249, 0.6639, 0.2283, 0.6638, 0.2283, 0.6223, 0.249, 0.6224, 0.249, 0.6431, 0.2283, 0.643, 0.2283, 0.6015, 0.249, 0.6016, 0.249, 0.6224, 0.2283, 0.6223, 0.2283, 0.5808, 0.249, 0.5809, 0.249, 0.6016, 0.2283, 0.6015, 0.2283, 0.5601, 0.249, 0.5602, 0.249, 0.5809, 0.2283, 0.5808, 0.2283, 0.5395, 0.249, 0.5396, 0.249, 0.5602, 0.2283, 0.5601, 0.2283, 0.5188, 0.249, 0.5189, 0.249, 0.5396, 0.2283, 0.5395, 0.2283, 0.4982, 0.249, 0.4983, 0.249, 0.5189, 0.2283, 0.5188, 0.2283, 0.4776, 0.249, 0.4777, 0.249, 0.4983, 0.2283, 0.4982, 0.2283, 0.457, 0.249, 0.4571, 0.249, 0.4777, 0.2283, 0.4776, 0.2283, 0.4365, 0.249, 0.4366, 0.249, 0.4571, 0.2283, 0.457, 0.2283, 0.416, 0.249, 0.4161, 0.249, 0.4366, 0.2283, 0.4365, 0.2283, 0.3955, 0.249, 0.3956, 0.249, 0.4161, 0.2283, 0.416, 0.249, 0.6847, 0.2698, 0.6848, 0.2698, 0.7057, 0.249, 0.7055, 0.249, 0.6639, 0.2698, 0.664, 0.2698, 0.6848, 0.249, 0.6847, 0.249, 0.6431, 0.2698, 0.6432, 0.2698, 0.664, 0.249, 0.6639, 0.249, 0.6224, 0.2698, 0.6225, 0.2698, 0.6432, 0.249, 0.6431, 0.249, 0.6016, 0.2698, 0.6017, 0.2698, 0.6225, 0.249, 0.6224, 0.249, 0.5809, 0.2698, 0.581, 0.2698, 0.6017, 0.249, 0.6016, 0.249, 0.5602, 0.2698, 0.5603, 0.2698, 0.581, 0.249, 0.5809, 0.249, 0.5396, 0.2698, 0.5397, 0.2698, 0.5603, 0.249, 0.5602, 0.249, 0.5189, 0.2698, 0.519, 0.2698, 0.5397, 0.249, 0.5396, 0.249, 0.4983, 0.2698, 0.4984, 0.2698, 0.519, 0.249, 0.5189, 0.249, 0.4777, 0.2698, 0.4778, 0.2698, 0.4984, 0.249, 0.4983, 0.249, 0.4571, 0.2698, 0.4573, 0.2698, 0.4778, 0.249, 0.4777, 0.249, 0.4366, 0.2698, 0.4367, 0.2698, 0.4573, 0.249, 0.4571, 0.249, 0.4161, 0.2698, 0.4162, 0.2698, 0.4367, 0.249, 0.4366, 0.249, 0.3956, 0.2698, 0.3957, 0.2698, 0.4162, 0.249, 0.4161, 0.2698, 0.6848, 0.2905, 0.685, 0.2905, 0.7058, 0.2698, 0.7057, 0.2698, 0.664, 0.2905, 0.6642, 0.2905, 0.685, 0.2698, 0.6848, 0.2698, 0.6432, 0.2905, 0.6434, 0.2905, 0.6642, 0.2698, 0.664, 0.2698, 0.6225, 0.2905, 0.6226, 0.2905, 0.6434, 0.2698, 0.6432, 0.2698, 0.6017, 0.2905, 0.6019, 0.2905, 0.6226, 0.2698, 0.6225, 0.2698, 0.581, 0.2905, 0.5812, 0.2905, 0.6019, 0.2698, 0.6017, 0.2698, 0.5603, 0.2905, 0.5605, 0.2905, 0.5812, 0.2698, 0.581, 0.2698, 0.5397, 0.2905, 0.5398, 0.2905, 0.5605, 0.2698, 0.5603, 0.2698, 0.519, 0.2905, 0.5192, 0.2905, 0.5398, 0.2698, 0.5397, 0.2698, 0.4984, 0.2905, 0.4986, 0.2905, 0.5192, 0.2698, 0.519, 0.2698, 0.4778, 0.2905, 0.478, 0.2905, 0.4986, 0.2698, 0.4984, 0.2698, 0.4573, 0.2905, 0.4574, 0.2905, 0.478, 0.2698, 0.4778, 0.2698, 0.4367, 0.2905, 0.4368, 0.2905, 0.4574, 0.2698, 0.4573, 0.2698, 0.4162, 0.2905, 0.4163, 0.2905, 0.4368, 0.2698, 0.4367, 0.2698, 0.3957, 0.2905, 0.3958, 0.2905, 0.4163, 0.2698, 0.4162, 0.2905, 0.685, 0.3113, 0.6851, 0.3113, 0.7059, 0.2905, 0.7058, 0.2905, 0.6642, 0.3113, 0.6643, 0.3113, 0.6851, 0.2905, 0.685, 0.2905, 0.6434, 0.3113, 0.6435, 0.3113, 0.6643, 0.2905, 0.6642, 0.2905, 0.6226, 0.3113, 0.6228, 0.3113, 0.6435, 0.2905, 0.6434, 0.2905, 0.6019, 0.3113, 0.6021, 0.3113, 0.6228, 0.2905, 0.6226, 0.2905, 0.5812, 0.3113, 0.5814, 0.3113, 0.6021, 0.2905, 0.6019, 0.2905, 0.5605, 0.3113, 0.5607, 0.3113, 0.5814, 0.2905, 0.5812, 0.2905, 0.5398, 0.3113, 0.54, 0.3113, 0.5607, 0.2905, 0.5605, 0.2905, 0.5192, 0.3113, 0.5194, 0.3113, 0.54, 0.2905, 0.5398, 0.2905, 0.4986, 0.3113, 0.4987, 0.3113, 0.5194, 0.2905, 0.5192, 0.2905, 0.478, 0.3113, 0.4781, 0.3113, 0.4987, 0.2905, 0.4986, 0.2905, 0.4574, 0.3113, 0.4576, 0.3113, 0.4781, 0.2905, 0.478, 0.2905, 0.4368, 0.3113, 0.437, 0.3113, 0.4576, 0.2905, 0.4574, 0.2905, 0.4163, 0.3113, 0.4165, 0.3113, 0.437, 0.2905, 0.4368, 0.2905, 0.3958, 0.3113, 0.396, 0.3113, 0.4165, 0.2905, 0.4163, 0.7607, 0.2946, 0.7607, 0.0, 0.7763, 9.241e-09, 0.7763, 0.2946, 0.3113, 0.7055, 0.3268, 0.7055, 0.3268, 0.721, 0.3113, 0.721, 0.7296, 0.2946, 0.7296, 0.0, 0.7452, 0.0, 0.7452, 0.2946, 0.7452, 0.2946, 0.7452, 0.0, 0.7607, 0.0, 0.7607, 0.2946, 0.7918, 9.241e-09, 0.7918, 0.2946, 0.7763, 0.2946, 0.7763, 0.0, 0.7977, 1.0, 0.7977, 0.6899, 0.8132, 0.6899, 0.8132, 1.0, 0.6887, 0.7054, 0.7043, 0.7054, 0.7043, 0.7209, 0.6887, 0.7209, 1.0, 0.6357, 1.0, 0.9457, 0.9844, 0.9457, 0.9844, 0.6357, 0.6732, 0.7054, 0.6887, 0.7054, 0.6887, 0.7209, 0.6732, 0.7209, 0.8288, 0.6899, 0.8288, 1.0, 0.8132, 1.0, 0.8132, 0.6899, 0.8444, 0.6899, 0.8444, 1.0, 0.8288, 1.0, 0.8288, 0.6899, 0.3113, 0.0, 0.6226, 3.696e-08, 0.6226, 0.3953, 0.3113, 0.3953, 0.6887, 0.3101, 0.7043, 0.3101, 0.7043, 0.7054, 0.6887, 0.7054, 0.0, 7.393e-08, 0.3113, 0.0, 0.3113, 0.3953, 1.299e-07, 0.3953, 0.7354, 0.7054, 0.7199, 0.7054, 0.7199, 0.3101, 0.7354, 0.3101, 0.6985, 0.3101, 0.6985, 0.0, 0.714, 2.772e-08, 0.714, 0.3101, 0.714, 0.31, 0.714, 1.848e-08, 0.7296, 0.0, 0.7296, 0.31, 0.6732, 0.7054, 0.6732, 0.3256, 0.6887, 0.3256, 0.6887, 0.5155, 0.6887, 0.7054, 0.9377, 0.3101, 0.9377, 0.6899, 0.9222, 0.6899, 0.9222, 0.5, 0.9222, 0.3101, 0.3735, 0.721, 0.3735, 0.7055, 0.3891, 0.7055, 0.3891, 0.721, 0.8288, 0.6899, 0.8288, 0.5, 0.8288, 0.3101, 0.8444, 0.3101, 0.8444, 0.5, 0.8444, 0.6899, 0.8911, 0.6899, 0.8911, 0.3101, 0.9066, 0.3101, 0.9066, 0.6899, 0.7354, 0.6977, 0.7354, 0.5039, 0.7354, 0.3101, 0.751, 0.3101, 0.751, 0.6977, 0.7977, 0.3101, 0.7977, 0.5039, 0.7977, 0.6977, 0.7821, 0.6977, 0.7821, 0.3101, 0.3735, 0.721, 0.358, 0.721, 0.358, 0.7055, 0.3735, 0.7055, 0.7665, 0.6977, 0.7665, 0.3101, 0.7821, 0.3101, 0.7821, 0.6977, 0.751, 0.6977, 0.751, 0.5039, 0.751, 0.3101, 0.7665, 0.3101, 0.7665, 0.5039, 0.7665, 0.6977, 0.8132, 0.6899, 0.8132, 0.3101, 0.8288, 0.3101, 0.8288, 0.6899, 0.4202, 0.7055, 0.4202, 0.721, 0.4047, 0.721, 0.4047, 0.7055, 0.7043, 0.6899, 0.7043, 0.3101, 0.7199, 0.3101, 0.7199, 0.6899, 0.358, 0.721, 0.3424, 0.721, 0.3424, 0.7055, 0.358, 0.7055, 0.8444, 0.6899, 0.8444, 0.3101, 0.8599, 0.3101, 0.8599, 0.6899, 0.9066, 0.6899, 0.9066, 0.3101, 0.9222, 0.3101, 0.9222, 0.6899, 0.7977, 0.6899, 0.7977, 0.3101, 0.8132, 0.3101, 0.8132, 0.6899, 0.3891, 0.721, 0.3891, 0.7055, 0.4047, 0.7055, 0.4047, 0.721, 0.6479, 0.3256, 0.6479, 0.7054, 0.6323, 0.7054, 0.6323, 0.3256, 0.7043, 0.7209, 0.7043, 0.7054, 0.7199, 0.7054, 0.7199, 0.7209, 0.8755, 0.6899, 0.8755, 0.3101, 0.8911, 0.3101, 0.8911, 0.6899, 0.8599, 0.6899, 0.8599, 0.3101, 0.8755, 0.3101, 0.8755, 0.6899, 0.9377, 0.6357, 0.9377, 0.3101, 0.9533, 0.3101, 0.9533, 0.3915, 0.9533, 0.4729, 0.9533, 0.6357, 0.7199, 0.7054, 0.7043, 0.7054, 0.7043, 0.6899, 0.7199, 0.6899, 0.9377, 0.9612, 0.9377, 0.6357, 0.9533, 0.6357, 0.9533, 0.7442, 0.9533, 0.8527, 0.9533, 0.9612, 0.7927, 0.8702, 0.7653, 0.8702, 0.7653, 0.8428, 0.7927, 0.8428, 1.0, 0.3101, 1.0, 0.6357, 0.9844, 0.6357, 0.9844, 0.3101, 0.9689, 0.3101, 0.9689, 0.6357, 0.9533, 0.6357, 0.9533, 0.3101, 0.6323, 0.3101, 0.6479, 0.3101, 0.6479, 0.3256, 0.6323, 0.3256, 0.6479, 0.9457, 0.6479, 0.6202, 0.6634, 0.6202, 0.6634, 0.7287, 0.6634, 0.8372, 0.6634, 0.9457, 0.6732, 0.3101, 0.6887, 0.3101, 0.6887, 0.3256, 0.6732, 0.3256, 0.9844, 0.6357, 0.9844, 0.9612, 0.9689, 0.9612, 0.9689, 0.8527, 0.9689, 0.7442, 0.9689, 0.6357, 0.9689, 0.6357, 0.9689, 0.9612, 0.9533, 0.9612, 0.9533, 0.6357, 0.3113, 0.4161, 0.3113, 0.3954, 0.332, 0.3954, 0.332, 0.416, 0.3113, 0.4367, 0.3113, 0.4161, 0.332, 0.416, 0.332, 0.4367, 0.3113, 0.4574, 0.3113, 0.4367, 0.332, 0.4367, 0.332, 0.4574, 0.3113, 0.478, 0.3113, 0.4574, 0.332, 0.4574, 0.332, 0.478, 0.3113, 0.4987, 0.3113, 0.478, 0.332, 0.478, 0.332, 0.4987, 0.3113, 0.5194, 0.3113, 0.4987, 0.332, 0.4987, 0.332, 0.5194, 0.3113, 0.5401, 0.3113, 0.5194, 0.332, 0.5194, 0.332, 0.54, 0.3113, 0.5607, 0.3113, 0.5401, 0.332, 0.54, 0.332, 0.5607, 0.3113, 0.5814, 0.3113, 0.5607, 0.332, 0.5607, 0.332, 0.5814, 0.3113, 0.6021, 0.3113, 0.5814, 0.332, 0.5814, 0.332, 0.6021, 0.3113, 0.6228, 0.3113, 0.6021, 0.332, 0.6021, 0.332, 0.6227, 0.3113, 0.6434, 0.3113, 0.6228, 0.332, 0.6227, 0.332, 0.6434, 0.3113, 0.6641, 0.3113, 0.6434, 0.332, 0.6434, 0.332, 0.6641, 0.3113, 0.6848, 0.3113, 0.6641, 0.332, 0.6641, 0.332, 0.6848, 0.3113, 0.7055, 0.3113, 0.6848, 0.332, 0.6848, 0.332, 0.7055, 0.332, 0.416, 0.332, 0.3954, 0.3528, 0.3954, 0.3528, 0.416, 0.332, 0.4367, 0.332, 0.416, 0.3528, 0.416, 0.3528, 0.4367, 0.332, 0.4574, 0.332, 0.4367, 0.3528, 0.4367, 0.3528, 0.4574, 0.332, 0.478, 0.332, 0.4574, 0.3528, 0.4574, 0.3528, 0.478, 0.332, 0.4987, 0.332, 0.478, 0.3528, 0.478, 0.3528, 0.4987, 0.332, 0.5194, 0.332, 0.4987, 0.3528, 0.4987, 0.3528, 0.5194, 0.332, 0.54, 0.332, 0.5194, 0.3528, 0.5194, 0.3528, 0.54, 0.332, 0.5607, 0.332, 0.54, 0.3528, 0.54, 0.3528, 0.5607, 0.332, 0.5814, 0.332, 0.5607, 0.3528, 0.5607, 0.3528, 0.5814, 0.332, 0.6021, 0.332, 0.5814, 0.3528, 0.5814, 0.3528, 0.602, 0.332, 0.6227, 0.332, 0.6021, 0.3528, 0.602, 0.3528, 0.6227, 0.332, 0.6434, 0.332, 0.6227, 0.3528, 0.6227, 0.3528, 0.6434, 0.332, 0.6641, 0.332, 0.6434, 0.3528, 0.6434, 0.3528, 0.6641, 0.332, 0.6848, 0.332, 0.6641, 0.3528, 0.6641, 0.3528, 0.6848, 0.332, 0.7055, 0.332, 0.6848, 0.3528, 0.6848, 0.3528, 0.7055, 0.3528, 0.416, 0.3528, 0.3954, 0.3735, 0.3954, 0.3735, 0.416, 0.3528, 0.4367, 0.3528, 0.416, 0.3735, 0.416, 0.3735, 0.4367, 0.3528, 0.4574, 0.3528, 0.4367, 0.3735, 0.4367, 0.3735, 0.4573, 0.3528, 0.478, 0.3528, 0.4574, 0.3735, 0.4573, 0.3735, 0.478, 0.3528, 0.4987, 0.3528, 0.478, 0.3735, 0.478, 0.3735, 0.4987, 0.3528, 0.5194, 0.3528, 0.4987, 0.3735, 0.4987, 0.3735, 0.5193, 0.3528, 0.54, 0.3528, 0.5194, 0.3735, 0.5193, 0.3735, 0.54, 0.3528, 0.5607, 0.3528, 0.54, 0.3735, 0.54, 0.3735, 0.5607, 0.3528, 0.5814, 0.3528, 0.5607, 0.3735, 0.5607, 0.3735, 0.5814, 0.3528, 0.602, 0.3528, 0.5814, 0.3735, 0.5814, 0.3735, 0.602, 0.3528, 0.6227, 0.3528, 0.602, 0.3735, 0.602, 0.3735, 0.6227, 0.3528, 0.6434, 0.3528, 0.6227, 0.3735, 0.6227, 0.3735, 0.6434, 0.3528, 0.6641, 0.3528, 0.6434, 0.3735, 0.6434, 0.3735, 0.6641, 0.3528, 0.6848, 0.3528, 0.6641, 0.3735, 0.6641, 0.3735, 0.6848, 0.3528, 0.7055, 0.3528, 0.6848, 0.3735, 0.6848, 0.3735, 0.7054, 0.3735, 0.416, 0.3735, 0.3954, 0.3943, 0.3954, 0.3943, 0.416, 0.3735, 0.4367, 0.3735, 0.416, 0.3943, 0.416, 0.3943, 0.4367, 0.3735, 0.4573, 0.3735, 0.4367, 0.3943, 0.4367, 0.3943, 0.4573, 0.3735, 0.478, 0.3735, 0.4573, 0.3943, 0.4573, 0.3943, 0.478, 0.3735, 0.4987, 0.3735, 0.478, 0.3943, 0.478, 0.3943, 0.4987, 0.3735, 0.5193, 0.3735, 0.4987, 0.3943, 0.4987, 0.3943, 0.5193, 0.3735, 0.54, 0.3735, 0.5193, 0.3943, 0.5193, 0.3943, 0.54, 0.3735, 0.5607, 0.3735, 0.54, 0.3943, 0.54, 0.3943, 0.5607, 0.3735, 0.5814, 0.3735, 0.5607, 0.3943, 0.5607, 0.3943, 0.5813, 0.3735, 0.602, 0.3735, 0.5814, 0.3943, 0.5813, 0.3943, 0.602, 0.3735, 0.6227, 0.3735, 0.602, 0.3943, 0.602, 0.3943, 0.6227, 0.3735, 0.6434, 0.3735, 0.6227, 0.3943, 0.6227, 0.3943, 0.6434, 0.3735, 0.6641, 0.3735, 0.6434, 0.3943, 0.6434, 0.3943, 0.6641, 0.3735, 0.6848, 0.3735, 0.6641, 0.3943, 0.6641, 0.3943, 0.6848, 0.3735, 0.7054, 0.3735, 0.6848, 0.3943, 0.6848, 0.3943, 0.7054, 0.3943, 0.416, 0.3943, 0.3954, 0.415, 0.3954, 0.415, 0.416, 0.3943, 0.4367, 0.3943, 0.416, 0.415, 0.416, 0.415, 0.4367, 0.3943, 0.4573, 0.3943, 0.4367, 0.415, 0.4367, 0.415, 0.4573, 0.3943, 0.478, 0.3943, 0.4573, 0.415, 0.4573, 0.415, 0.478, 0.3943, 0.4987, 0.3943, 0.478, 0.415, 0.478, 0.415, 0.4987, 0.3943, 0.5193, 0.3943, 0.4987, 0.415, 0.4987, 0.415, 0.5193, 0.3943, 0.54, 0.3943, 0.5193, 0.415, 0.5193, 0.415, 0.54, 0.3943, 0.5607, 0.3943, 0.54, 0.415, 0.54, 0.415, 0.5607, 0.3943, 0.5813, 0.3943, 0.5607, 0.415, 0.5607, 0.415, 0.5813, 0.3943, 0.602, 0.3943, 0.5813, 0.415, 0.5813, 0.415, 0.602, 0.3943, 0.6227, 0.3943, 0.602, 0.415, 0.602, 0.415, 0.6227, 0.3943, 0.6434, 0.3943, 0.6227, 0.415, 0.6227, 0.415, 0.6434, 0.3943, 0.6641, 0.3943, 0.6434, 0.415, 0.6434, 0.415, 0.6641, 0.3943, 0.6848, 0.3943, 0.6641, 0.415, 0.6641, 0.415, 0.6847, 0.3943, 0.7054, 0.3943, 0.6848, 0.415, 0.6847, 0.415, 0.7054, 0.415, 0.416, 0.415, 0.3954, 0.4358, 0.3954, 0.4358, 0.416, 0.415, 0.4367, 0.415, 0.416, 0.4358, 0.416, 0.4358, 0.4367, 0.415, 0.4573, 0.415, 0.4367, 0.4358, 0.4367, 0.4358, 0.4573, 0.415, 0.478, 0.415, 0.4573, 0.4358, 0.4573, 0.4358, 0.478, 0.415, 0.4987, 0.415, 0.478, 0.4358, 0.478, 0.4358, 0.4987, 0.415, 0.5193, 0.415, 0.4987, 0.4358, 0.4987, 0.4358, 0.5193, 0.415, 0.54, 0.415, 0.5193, 0.4358, 0.5193, 0.4358, 0.54, 0.415, 0.5607, 0.415, 0.54, 0.4358, 0.54, 0.4358, 0.5607, 0.415, 0.5813, 0.415, 0.5607, 0.4358, 0.5607, 0.4358, 0.5813, 0.415, 0.602, 0.415, 0.5813, 0.4358, 0.5813, 0.4358, 0.602, 0.415, 0.6227, 0.415, 0.602, 0.4358, 0.602, 0.4358, 0.6227, 0.415, 0.6434, 0.415, 0.6227, 0.4358, 0.6227, 0.4358, 0.6434, 0.415, 0.6641, 0.415, 0.6434, 0.4358, 0.6434, 0.4358, 0.6641, 0.415, 0.6847, 0.415, 0.6641, 0.4358, 0.6641, 0.4358, 0.6847, 0.415, 0.7054, 0.415, 0.6847, 0.4358, 0.6847, 0.4358, 0.7054, 0.4358, 0.416, 0.4358, 0.3954, 0.4565, 0.3953, 0.4565, 0.416, 0.4358, 0.4367, 0.4358, 0.416, 0.4565, 0.416, 0.4565, 0.4367, 0.4358, 0.4573, 0.4358, 0.4367, 0.4565, 0.4367, 0.4565, 0.4573, 0.4358, 0.478, 0.4358, 0.4573, 0.4565, 0.4573, 0.4565, 0.478, 0.4358, 0.4987, 0.4358, 0.478, 0.4565, 0.478, 0.4565, 0.4986, 0.4358, 0.5193, 0.4358, 0.4987, 0.4565, 0.4986, 0.4565, 0.5193, 0.4358, 0.54, 0.4358, 0.5193, 0.4565, 0.5193, 0.4565, 0.54, 0.4358, 0.5607, 0.4358, 0.54, 0.4565, 0.54, 0.4565, 0.5607, 0.4358, 0.5813, 0.4358, 0.5607, 0.4565, 0.5607, 0.4565, 0.5813, 0.4358, 0.602, 0.4358, 0.5813, 0.4565, 0.5813, 0.4565, 0.602, 0.4358, 0.6227, 0.4358, 0.602, 0.4565, 0.602, 0.4565, 0.6227, 0.4358, 0.6434, 0.4358, 0.6227, 0.4565, 0.6227, 0.4565, 0.6434, 0.4358, 0.6641, 0.4358, 0.6434, 0.4565, 0.6434, 0.4565, 0.6641, 0.4358, 0.6847, 0.4358, 0.6641, 0.4565, 0.6641, 0.4565, 0.6847, 0.4358, 0.7054, 0.4358, 0.6847, 0.4565, 0.6847, 0.4565, 0.7054, 0.4565, 0.416, 0.4565, 0.3953, 0.4773, 0.3953, 0.4773, 0.416, 0.4565, 0.4367, 0.4565, 0.416, 0.4773, 0.416, 0.4773, 0.4367, 0.4565, 0.4573, 0.4565, 0.4367, 0.4773, 0.4367, 0.4773, 0.4573, 0.4565, 0.478, 0.4565, 0.4573, 0.4773, 0.4573, 0.4773, 0.478, 0.4565, 0.4986, 0.4565, 0.478, 0.4773, 0.478, 0.4773, 0.4986, 0.4565, 0.5193, 0.4565, 0.4986, 0.4773, 0.4986, 0.4773, 0.5193, 0.4565, 0.54, 0.4565, 0.5193, 0.4773, 0.5193, 0.4773, 0.54, 0.4565, 0.5607, 0.4565, 0.54, 0.4773, 0.54, 0.4773, 0.5607, 0.4565, 0.5813, 0.4565, 0.5607, 0.4773, 0.5607, 0.4773, 0.5813, 0.4565, 0.602, 0.4565, 0.5813, 0.4773, 0.5813, 0.4773, 0.602, 0.4565, 0.6227, 0.4565, 0.602, 0.4773, 0.602, 0.4773, 0.6227, 0.4565, 0.6434, 0.4565, 0.6227, 0.4773, 0.6227, 0.4773, 0.6434, 0.4565, 0.6641, 0.4565, 0.6434, 0.4773, 0.6434, 0.4773, 0.6641, 0.4565, 0.6847, 0.4565, 0.6641, 0.4773, 0.6641, 0.4773, 0.6847, 0.4565, 0.7054, 0.4565, 0.6847, 0.4773, 0.6847, 0.4773, 0.7054, 0.4773, 0.416, 0.4773, 0.3953, 0.498, 0.3954, 0.498, 0.416, 0.4773, 0.4367, 0.4773, 0.416, 0.498, 0.416, 0.498, 0.4367, 0.4773, 0.4573, 0.4773, 0.4367, 0.498, 0.4367, 0.498, 0.4573, 0.4773, 0.478, 0.4773, 0.4573, 0.498, 0.4573, 0.498, 0.478, 0.4773, 0.4986, 0.4773, 0.478, 0.498, 0.478, 0.498, 0.4987, 0.4773, 0.5193, 0.4773, 0.4986, 0.498, 0.4987, 0.498, 0.5193, 0.4773, 0.54, 0.4773, 0.5193, 0.498, 0.5193, 0.498, 0.54, 0.4773, 0.5607, 0.4773, 0.54, 0.498, 0.54, 0.498, 0.5607, 0.4773, 0.5813, 0.4773, 0.5607, 0.498, 0.5607, 0.498, 0.5813, 0.4773, 0.602, 0.4773, 0.5813, 0.498, 0.5813, 0.498, 0.602, 0.4773, 0.6227, 0.4773, 0.602, 0.498, 0.602, 0.498, 0.6227, 0.4773, 0.6434, 0.4773, 0.6227, 0.498, 0.6227, 0.498, 0.6434, 0.4773, 0.6641, 0.4773, 0.6434, 0.498, 0.6434, 0.498, 0.6641, 0.4773, 0.6847, 0.4773, 0.6641, 0.498, 0.6641, 0.498, 0.6847, 0.4773, 0.7054, 0.4773, 0.6847, 0.498, 0.6847, 0.498, 0.7054, 0.498, 0.416, 0.498, 0.3954, 0.5188, 0.3954, 0.5188, 0.416, 0.498, 0.4367, 0.498, 0.416, 0.5188, 0.416, 0.5188, 0.4367, 0.498, 0.4573, 0.498, 0.4367, 0.5188, 0.4367, 0.5188, 0.4573, 0.498, 0.478, 0.498, 0.4573, 0.5188, 0.4573, 0.5188, 0.478, 0.498, 0.4987, 0.498, 0.478, 0.5188, 0.478, 0.5188, 0.4987, 0.498, 0.5193, 0.498, 0.4987, 0.5188, 0.4987, 0.5188, 0.5193, 0.498, 0.54, 0.498, 0.5193, 0.5188, 0.5193, 0.5188, 0.54, 0.498, 0.5607, 0.498, 0.54, 0.5188, 0.54, 0.5188, 0.5607, 0.498, 0.5813, 0.498, 0.5607, 0.5188, 0.5607, 0.5188, 0.5813, 0.498, 0.602, 0.498, 0.5813, 0.5188, 0.5813, 0.5188, 0.602, 0.498, 0.6227, 0.498, 0.602, 0.5188, 0.602, 0.5188, 0.6227, 0.498, 0.6434, 0.498, 0.6227, 0.5188, 0.6227, 0.5188, 0.6434, 0.498, 0.6641, 0.498, 0.6434, 0.5188, 0.6434, 0.5188, 0.6641, 0.498, 0.6847, 0.498, 0.6641, 0.5188, 0.6641, 0.5188, 0.6847, 0.498, 0.7054, 0.498, 0.6847, 0.5188, 0.6847, 0.5188, 0.7054, 0.5188, 0.416, 0.5188, 0.3954, 0.5395, 0.3954, 0.5395, 0.416, 0.5188, 0.4367, 0.5188, 0.416, 0.5395, 0.416, 0.5395, 0.4367, 0.5188, 0.4573, 0.5188, 0.4367, 0.5395, 0.4367, 0.5395, 0.4573, 0.5188, 0.478, 0.5188, 0.4573, 0.5395, 0.4573, 0.5395, 0.478, 0.5188, 0.4987, 0.5188, 0.478, 0.5395, 0.478, 0.5395, 0.4987, 0.5188, 0.5193, 0.5188, 0.4987, 0.5395, 0.4987, 0.5395, 0.5193, 0.5188, 0.54, 0.5188, 0.5193, 0.5395, 0.5193, 0.5395, 0.54, 0.5188, 0.5607, 0.5188, 0.54, 0.5395, 0.54, 0.5395, 0.5607, 0.5188, 0.5813, 0.5188, 0.5607, 0.5395, 0.5607, 0.5395, 0.5813, 0.5188, 0.602, 0.5188, 0.5813, 0.5395, 0.5813, 0.5395, 0.602, 0.5188, 0.6227, 0.5188, 0.602, 0.5395, 0.602, 0.5395, 0.6227, 0.5188, 0.6434, 0.5188, 0.6227, 0.5395, 0.6227, 0.5395, 0.6434, 0.5188, 0.6641, 0.5188, 0.6434, 0.5395, 0.6434, 0.5395, 0.6641, 0.5188, 0.6847, 0.5188, 0.6641, 0.5395, 0.6641, 0.5395, 0.6848, 0.5188, 0.7054, 0.5188, 0.6847, 0.5395, 0.6848, 0.5395, 0.7054, 0.5395, 0.416, 0.5395, 0.3954, 0.5603, 0.3954, 0.5603, 0.416, 0.5395, 0.4367, 0.5395, 0.416, 0.5603, 0.416, 0.5603, 0.4367, 0.5395, 0.4573, 0.5395, 0.4367, 0.5603, 0.4367, 0.5603, 0.4573, 0.5395, 0.478, 0.5395, 0.4573, 0.5603, 0.4573, 0.5603, 0.478, 0.5395, 0.4987, 0.5395, 0.478, 0.5603, 0.478, 0.5603, 0.4987, 0.5395, 0.5193, 0.5395, 0.4987, 0.5603, 0.4987, 0.5603, 0.5193, 0.5395, 0.54, 0.5395, 0.5193, 0.5603, 0.5193, 0.5603, 0.54, 0.5395, 0.5607, 0.5395, 0.54, 0.5603, 0.54, 0.5603, 0.5607, 0.5395, 0.5813, 0.5395, 0.5607, 0.5603, 0.5607, 0.5603, 0.5814, 0.5395, 0.602, 0.5395, 0.5813, 0.5603, 0.5814, 0.5603, 0.602, 0.5395, 0.6227, 0.5395, 0.602, 0.5603, 0.602, 0.5603, 0.6227, 0.5395, 0.6434, 0.5395, 0.6227, 0.5603, 0.6227, 0.5603, 0.6434, 0.5395, 0.6641, 0.5395, 0.6434, 0.5603, 0.6434, 0.5603, 0.6641, 0.5395, 0.6848, 0.5395, 0.6641, 0.5603, 0.6641, 0.5603, 0.6848, 0.5395, 0.7054, 0.5395, 0.6848, 0.5603, 0.6848, 0.5603, 0.7054, 0.5603, 0.416, 0.5603, 0.3954, 0.581, 0.3954, 0.581, 0.416, 0.5603, 0.4367, 0.5603, 0.416, 0.581, 0.416, 0.581, 0.4367, 0.5603, 0.4573, 0.5603, 0.4367, 0.581, 0.4367, 0.581, 0.4574, 0.5603, 0.478, 0.5603, 0.4573, 0.581, 0.4574, 0.581, 0.478, 0.5603, 0.4987, 0.5603, 0.478, 0.581, 0.478, 0.581, 0.4987, 0.5603, 0.5193, 0.5603, 0.4987, 0.581, 0.4987, 0.581, 0.5194, 0.5603, 0.54, 0.5603, 0.5193, 0.581, 0.5194, 0.581, 0.54, 0.5603, 0.5607, 0.5603, 0.54, 0.581, 0.54, 0.581, 0.5607, 0.5603, 0.5814, 0.5603, 0.5607, 0.581, 0.5607, 0.581, 0.5814, 0.5603, 0.602, 0.5603, 0.5814, 0.581, 0.5814, 0.581, 0.602, 0.5603, 0.6227, 0.5603, 0.602, 0.581, 0.602, 0.581, 0.6227, 0.5603, 0.6434, 0.5603, 0.6227, 0.581, 0.6227, 0.581, 0.6434, 0.5603, 0.6641, 0.5603, 0.6434, 0.581, 0.6434, 0.581, 0.6641, 0.5603, 0.6848, 0.5603, 0.6641, 0.581, 0.6641, 0.581, 0.6848, 0.5603, 0.7054, 0.5603, 0.6848, 0.581, 0.6848, 0.581, 0.7055, 0.581, 0.416, 0.581, 0.3954, 0.6018, 0.3954, 0.6018, 0.416, 0.581, 0.4367, 0.581, 0.416, 0.6018, 0.416, 0.6018, 0.4367, 0.581, 0.4574, 0.581, 0.4367, 0.6018, 0.4367, 0.6018, 0.4574, 0.581, 0.478, 0.581, 0.4574, 0.6018, 0.4574, 0.6018, 0.478, 0.581, 0.4987, 0.581, 0.478, 0.6018, 0.478, 0.6018, 0.4987, 0.581, 0.5194, 0.581, 0.4987, 0.6018, 0.4987, 0.6018, 0.5194, 0.581, 0.54, 0.581, 0.5194, 0.6018, 0.5194, 0.6018, 0.54, 0.581, 0.5607, 0.581, 0.54, 0.6018, 0.54, 0.6018, 0.5607, 0.581, 0.5814, 0.581, 0.5607, 0.6018, 0.5607, 0.6018, 0.5814, 0.581, 0.602, 0.581, 0.5814, 0.6018, 0.5814, 0.6018, 0.6021, 0.581, 0.6227, 0.581, 0.602, 0.6018, 0.6021, 0.6018, 0.6227, 0.581, 0.6434, 0.581, 0.6227, 0.6018, 0.6227, 0.6018, 0.6434, 0.581, 0.6641, 0.581, 0.6434, 0.6018, 0.6434, 0.6018, 0.6641, 0.581, 0.6848, 0.581, 0.6641, 0.6018, 0.6641, 0.6018, 0.6848, 0.581, 0.7055, 0.581, 0.6848, 0.6018, 0.6848, 0.6018, 0.7055, 0.6018, 0.416, 0.6018, 0.3954, 0.6226, 0.3954, 0.6226, 0.4161, 0.6018, 0.4367, 0.6018, 0.416, 0.6226, 0.4161, 0.6226, 0.4367, 0.6018, 0.4574, 0.6018, 0.4367, 0.6226, 0.4367, 0.6226, 0.4574, 0.6018, 0.478, 0.6018, 0.4574, 0.6226, 0.4574, 0.6226, 0.478, 0.6018, 0.4987, 0.6018, 0.478, 0.6226, 0.478, 0.6226, 0.4987, 0.6018, 0.5194, 0.6018, 0.4987, 0.6226, 0.4987, 0.6226, 0.5194, 0.6018, 0.54, 0.6018, 0.5194, 0.6226, 0.5194, 0.6226, 0.5401, 0.6018, 0.5607, 0.6018, 0.54, 0.6226, 0.5401, 0.6226, 0.5607, 0.6018, 0.5814, 0.6018, 0.5607, 0.6226, 0.5607, 0.6226, 0.5814, 0.6018, 0.6021, 0.6018, 0.5814, 0.6226, 0.5814, 0.6226, 0.6021, 0.6018, 0.6227, 0.6018, 0.6021, 0.6226, 0.6021, 0.6226, 0.6228, 0.6018, 0.6434, 0.6018, 0.6227, 0.6226, 0.6228, 0.6226, 0.6434, 0.6018, 0.6641, 0.6018, 0.6434, 0.6226, 0.6434, 0.6226, 0.6641, 0.6018, 0.6848, 0.6018, 0.6641, 0.6226, 0.6641, 0.6226, 0.6848, 0.6018, 0.7055, 0.6018, 0.6848, 0.6226, 0.6848, 0.6226, 0.7055, 0.6579, 0.5581, 0.6621, 0.5788, 0.6672, 0.5995, 0.6732, 0.6202, 0.6716, 0.6202, 0.6657, 0.5995, 0.6606, 0.5788, 0.6563, 0.5581, 0.6529, 0.5375, 0.6504, 0.5168, 0.6487, 0.4961, 0.6479, 0.4755, 0.6479, 0.4548, 0.6487, 0.4341, 0.6504, 0.4134, 0.6529, 0.3928, 0.6563, 0.3721, 0.6606, 0.3514, 0.6657, 0.3307, 0.6716, 0.3101, 0.6732, 0.3101, 0.6672, 0.3307, 0.6621, 0.3514, 0.6579, 0.3721, 0.6545, 0.3928, 0.652, 0.4134, 0.6503, 0.4341, 0.6494, 0.4548, 0.6494, 0.4755, 0.6503, 0.4961, 0.652, 0.5168, 0.6545, 0.5375, 0.6798, 0.2274, 0.6832, 0.2481, 0.6874, 0.2687, 0.6925, 0.2894, 0.6985, 0.3101, 0.6969, 0.3101, 0.691, 0.2894, 0.6859, 0.2687, 0.6816, 0.2481, 0.6782, 0.2274, 0.6757, 0.2067, 0.674, 0.186, 0.6732, 0.1654, 0.6732, 0.1447, 0.674, 0.124, 0.6757, 0.1034, 0.6782, 0.08269, 0.6816, 0.06202, 0.6859, 0.04134, 0.691, 0.02067, 0.6969, 0.0, 0.6985, 0.0, 0.6925, 0.02067, 0.6874, 0.04134, 0.6832, 0.06202, 0.6798, 0.08269, 0.6773, 0.1034, 0.6756, 0.124, 0.6747, 0.1447, 0.6747, 0.1654, 0.6756, 0.186, 0.6773, 0.2067, 0.6503, 0.124, 0.6494, 0.1447, 0.6494, 0.1654, 0.6503, 0.186, 0.652, 0.2067, 0.6545, 0.2274, 0.6579, 0.2481, 0.6621, 0.2687, 0.6672, 0.2894, 0.6732, 0.3101, 0.6716, 0.3101, 0.6657, 0.2894, 0.6606, 0.2687, 0.6563, 0.2481, 0.6529, 0.2274, 0.6504, 0.2067, 0.6487, 0.186, 0.6479, 0.1654, 0.6479, 0.1447, 0.6487, 0.124, 0.6504, 0.1034, 0.6529, 0.08269, 0.6563, 0.06202, 0.6606, 0.04134, 0.6657, 0.02067, 0.6716, 0.0, 0.6732, 0.0, 0.6672, 0.02067, 0.6621, 0.04134, 0.6579, 0.06202, 0.6545, 0.08269, 0.652, 0.1034, 0.6419, 0.2894, 0.6479, 0.3101, 0.6463, 0.3101, 0.6404, 0.2894, 0.6353, 0.2687, 0.631, 0.2481, 0.6276, 0.2274, 0.6251, 0.2067, 0.6234, 0.186, 0.6226, 0.1654, 0.6226, 0.1447, 0.6234, 0.124, 0.6251, 0.1034, 0.6276, 0.08269, 0.631, 0.06202, 0.6353, 0.04134, 0.6404, 0.02067, 0.6463, 0.0, 0.6479, 0.0, 0.6419, 0.02067, 0.6368, 0.04134, 0.6326, 0.06202, 0.6292, 0.08269, 0.6267, 0.1034, 0.625, 0.124, 0.6241, 0.1447, 0.6241, 0.1654, 0.625, 0.186, 0.6267, 0.2067, 0.6292, 0.2274, 0.6326, 0.2481, 0.6368, 0.2687, 0.9689, 0.3101, 0.9844, 0.4729, 0.9844, 0.5543, 0.9844, 0.6357, 0.9689, 0.6357, 0.9689, 0.5271])
me_mesh.use_remesh_preserve_volume = False
me_mesh.use_remesh_preserve_attributes = False
me_mesh.use_mirror_vertex_groups = False
me_mesh.update()
me_cube_001 = bpy.data.meshes.new('Cube.001')
me_cube_001.from_pydata([], [], [])
me_cube_001.use_remesh_preserve_volume = False
me_cube_001.use_remesh_preserve_attributes = False
me_cube_001.use_mirror_vertex_groups = False
me_cube_001.update()

# ---- objects
ob_surfpatch = bpy.data.objects.new('SurfPatch', me_mesh)
ob_cube = bpy.data.objects.new('Cube', me_cube_001)

# ---- transforms, parenting, visibility, modifiers, constraints
ob_surfpatch.location = (0.0, 0.0, 0.0)
ob_surfpatch.lineart.crease_threshold = 0.0
ob_cube.location = (0.0, 0.0, 0.0)
ob_cube.lineart.crease_threshold = 0.0

# ---- collection membership
col_collection_1.objects.link(ob_surfpatch)
col_collection_1.objects.link(ob_cube)

# ---- scene / render settings (as saved in the file)
scene.frame_start = 1; scene.frame_end = 250; scene.frame_set(1)
scene.render.engine = 'BLENDER_EEVEE_NEXT'
scene.render.resolution_percentage = 50
scene.render.dither_intensity = 0.0
scene.cycles.use_denoising = False
scene.cycles.samples = 128
scene.cycles.sampling_pattern = 'TABULATED_SOBOL'
scene.cycles.light_sampling_threshold = 0.0
scene.cycles.use_adaptive_sampling = False
scene.cycles.use_light_tree = False
scene.cycles.blur_glossy = 0.0
scene.cycles.sample_clamp_indirect = 0.0
scene.view_settings.view_transform = 'Standard'
bpy.context.view_layer.update()

# ---- added for rendering (the .blend has no active camera and no usable light): camera, sun
cam_auto = bpy.data.cameras.new('AutoCamera')
cam_auto.lens = 50.0
cam_auto.sensor_width = 36.0
cam_auto.clip_end = 1000.0
ob_auto_camera = bpy.data.objects.new('AutoCamera', cam_auto)
scene.collection.objects.link(ob_auto_camera)
ob_auto_camera.location = (4.9885, -5.9862, 5.7408)
ob_auto_camera.rotation_euler = (1.09748, -7.21219e-08, 0.694738)
scene.camera = ob_auto_camera
light_auto_sun = bpy.data.lights.new('AutoSun', 'SUN')
light_auto_sun.energy = 3.0
light_auto_sun.angle = 0.0523599
ob_auto_sun = bpy.data.objects.new('AutoSun', light_auto_sun)
scene.collection.objects.link(ob_auto_sun)
ob_auto_sun.rotation_euler = (0.872665, 0.174533, 0.523599)
bpy.context.view_layer.update()
